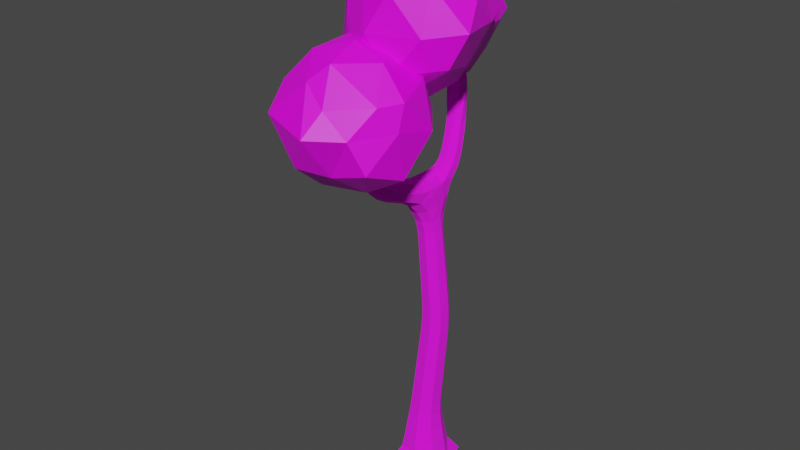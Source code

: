 # Source: leaves_3.blend  (saved by Blender 3.3.6; exported with 4.5.12 LTS)
import bpy
from mathutils import Matrix  # noqa: F401  (used for matrix-valued properties, if any)

bpy.ops.wm.read_factory_settings(use_empty=True)
scene = bpy.context.scene
scene.name = 'Scene'

# ---- collections
col_collection = bpy.data.collections.new('Collection'); scene.collection.children.link(col_collection)

# ---- images (referenced by path relative to the original .blend; pixels are not part of the script)
import os
ASSET_DIR = os.environ.get("B2B_ASSET_DIR", "")  # directory of the original .blend (textures are referenced by path, not embedded)
HERE = os.path.dirname(os.path.abspath(__file__))  # packed textures are extracted next to this script under _unpacked/

def load_image(name, relpath, width, height, colorspace="sRGB"):
    """Load a texture the original file referenced (path relative to the .blend, or extracted next to this script)."""
    p = next((c for c in (os.path.join(HERE, relpath), os.path.join(ASSET_DIR, relpath)) if relpath and os.path.exists(c)), "")
    if p:
        img = bpy.data.images.load(p, check_existing=True)
        img.name = name
    else:  # same state as the original file: an image datablock whose file is absent (Cycles renders it pink)
        img = bpy.data.images.new(name, width, height)
        img.source = "FILE"
        img.filepath = "//" + (relpath or name)
    img.colorspace_settings.name = colorspace
    return img
img_untitled_001 = load_image('Untitled.001', 'leaves_2.png', 1024, 1024, 'sRGB')

# ---- materials (node trees are filled in below, after node groups)
mat_material_003 = bpy.data.materials.new('Material.003')
mat_material_002 = bpy.data.materials.new('Material.002')

# ---- material node trees
mat_material_003.use_nodes = True; mat_material_003.node_tree.nodes.clear()
_N = mat_material_003.node_tree.nodes; _L = mat_material_003.node_tree.links
n0 = _N.new('ShaderNodeBsdfPrincipled'); n0.name = 'Principled BSDF'; n0.location = (10, 300)
n0.distribution = 'GGX'
n0.subsurface_method = 'RANDOM_WALK_SKIN'
n0.inputs[2].default_value = 1.0
n0.inputs[3].default_value = 1.45
n0.inputs[13].default_value = 0.5319
n0.inputs[27].default_value = (0.0, 0.0, 0.0, 1.0)
n0.inputs[28].default_value = 1.0
n1 = _N.new('ShaderNodeOutputMaterial'); n1.name = 'Material Output'; n1.location = (300, 300)
n2 = _N.new('ShaderNodeTexImage'); n2.name = 'Image Texture'; n2.location = (-280, 260)
n2.image = img_untitled_001
_L.new(n0.outputs[0], n1.inputs[0])
_L.new(n2.outputs[0], n0.inputs[0])
n1.is_active_output = True
mat_material_002.use_nodes = True; mat_material_002.node_tree.nodes.clear()
_N = mat_material_002.node_tree.nodes; _L = mat_material_002.node_tree.links
n0 = _N.new('ShaderNodeBsdfPrincipled'); n0.name = 'Principled BSDF'; n0.location = (10, 300)
n0.distribution = 'GGX'
n0.subsurface_method = 'RANDOM_WALK_SKIN'
n0.inputs[3].default_value = 1.45
n0.inputs[27].default_value = (0.0, 0.0, 0.0, 1.0)
n0.inputs[28].default_value = 1.0
n1 = _N.new('ShaderNodeOutputMaterial'); n1.name = 'Material Output'; n1.location = (300, 300)
n2 = _N.new('ShaderNodeTexImage'); n2.name = 'Image Texture'; n2.location = (-280, 260)
n2.image = img_untitled_001
_L.new(n0.outputs[0], n1.inputs[0])
_L.new(n2.outputs[0], n0.inputs[0])
n1.is_active_output = True

# ---- world
world_world = bpy.data.worlds.new('World'); scene.world = world_world
world_world.use_nodes = True; world_world.node_tree.nodes.clear()
_N = world_world.node_tree.nodes; _L = world_world.node_tree.links
n0 = _N.new('ShaderNodeOutputWorld'); n0.name = 'World Output'; n0.location = (300, 300)
n1 = _N.new('ShaderNodeBackground'); n1.name = 'Background'; n1.location = (10, 300)
n1.inputs[0].default_value = (0.05088, 0.05088, 0.05088, 1.0)
_L.new(n1.outputs[0], n0.inputs[0])
n0.is_active_output = True
world_world.color = (0.05088, 0.05088, 0.05088)
world_world.use_sun_shadow = False
world_world.sun_shadow_jitter_overblur = 0.0

# ---- meshes
me_plane_002 = bpy.data.meshes.new('Plane.002')
me_plane_002.from_pydata([(-1.482, -0.6875, -1.85e-08), (-1.312, -1.482, -3.595e-08), (-0.5183, -1.312, 1.85e-08), (-0.6875, -0.5183, 3.595e-08), (-0.8787, -2.055, 4.92), (-1.132, -2.045, 4.914), (-1.13, -1.895, 5.114), (-0.8767, -1.904, 5.12), (-0.8339, -0.5459, 4.895), (-1.051, -0.5853, 4.934), (-0.9943, -0.7676, 5.053), (-0.777, -0.7283, 5.013), (-1.187, -0.5199, 7.024), (-1.064, -0.5813, 7.024), (-1.003, -0.4604, 7.048), (-1.126, -0.399, 7.048), (-2.034, 0.5371, 6.605), (-1.941, 0.6403, 6.605), (-1.884, 0.5887, 6.721), (-1.976, 0.4854, 6.721), (-1.006, -2.735, 5.795), (-1.186, -2.722, 5.785), (-1.182, -2.58, 5.896), (-1.002, -2.593, 5.906), (-1.207, -0.8589, 0.9262), (-1.132, -1.213, 0.9262), (-0.7777, -1.138, 0.9098), (-0.8532, -0.7835, 0.9098), (-1.278, -0.8196, -1.068e-08), (-1.18, -1.278, -2.076e-08), (-0.7219, -1.18, 1.068e-08), (-0.8196, -0.7219, 2.076e-08), (-1.024, -0.852, 2.666), (-0.9614, -1.145, 2.666), (-0.6689, -1.083, 2.664), (-0.7313, -0.7896, 2.664), (-1.042, -0.861, 3.082), (-0.9814, -1.144, 3.082), (-0.6994, -1.084, 3.102), (-0.7596, -0.8009, 3.102), (-1.07, -0.8719, 3.478), (-1.012, -1.146, 3.478), (-0.7392, -1.088, 3.502), (-0.7975, -0.8138, 3.502), (-1.097, -0.8822, 3.857), (-1.041, -1.147, 3.857), (-0.777, -1.091, 3.881), (-0.8334, -0.826, 3.881), (-1.14, -0.9159, 4.272), (-1.074, -1.184, 4.215), (-0.8154, -1.132, 4.248), (-0.8442, -0.8253, 4.305), (-0.8602, -0.4046, 5.207), (-1.065, -0.4595, 5.213), (-1.011, -0.6448, 5.302), (-0.8067, -0.5899, 5.295), (-0.9279, -0.2739, 5.514), (-1.116, -0.3402, 5.501), (-1.061, -0.5126, 5.625), (-0.85, -0.4566, 5.607), (-0.8413, -1.351, 4.598), (-1.138, -1.346, 4.547), (-1.131, -1.226, 4.863), (-0.8602, -1.291, 4.873), (-0.8731, -1.719, 4.752), (-1.127, -1.718, 4.751), (-1.127, -1.614, 4.981), (-0.8728, -1.615, 4.982), (-0.8608, -0.703, 4.639), (-1.113, -0.7812, 4.721), (-1.036, -0.9367, 4.92), (-0.7837, -0.95, 4.784), (-1.195, -0.3193, 6.076), (-0.9963, -0.4735, 6.027), (-0.8993, -0.2913, 6.033), (-1.078, -0.141, 6.102), (-1.164, -0.4154, 6.313), (-0.9983, -0.5036, 6.312), (-0.9153, -0.3399, 6.343), (-1.079, -0.2528, 6.343), (-1.184, -0.4612, 6.571), (-1.019, -0.544, 6.571), (-0.937, -0.3808, 6.602), (-1.102, -0.2981, 6.602), (-1.203, -0.5005, 6.828), (-1.039, -0.5827, 6.828), (-0.9576, -0.4207, 6.859), (-1.122, -0.3385, 6.859), (-1.259, -0.2257, 5.821), (-1.109, -0.06796, 5.861), (-1.439, -0.03292, 6.025), (-1.314, 0.1071, 6.026), (-1.239, 0.03347, 6.182), (-1.362, -0.1076, 6.18), (-1.605, 0.1184, 6.175), (-1.48, 0.2574, 6.175), (-1.402, 0.1879, 6.331), (-1.527, 0.04886, 6.331), (-1.77, 0.2678, 6.325), (-1.646, 0.4064, 6.325), (-1.569, 0.337, 6.48), (-1.693, 0.1985, 6.48), (-1.935, 0.4169, 6.474), (-1.811, 0.5549, 6.474), (-1.734, 0.4858, 6.629), (-1.859, 0.3478, 6.629), (-0.9037, -2.284, 5.158), (-1.153, -2.267, 5.146), (-1.148, -2.078, 5.308), (-0.8986, -2.095, 5.32), (-0.9311, -2.463, 5.39), (-1.177, -2.445, 5.376), (-1.171, -2.251, 5.528), (-0.9253, -2.269, 5.541), (-0.9576, -2.634, 5.612), (-1.199, -2.616, 5.599), (-1.194, -2.425, 5.749), (-0.9519, -2.442, 5.762), (-1.27, -0.8247, 0.5018), (-1.175, -1.27, 0.5018), (-0.7299, -1.175, 0.499), (-0.8248, -0.7299, 0.499), (-1.152, -0.8623, 1.39), (-1.082, -1.188, 1.39), (-0.7584, -1.119, 1.361), (-0.8277, -0.7932, 1.361), (-1.103, -0.8577, 1.835), (-1.036, -1.172, 1.835), (-0.7233, -1.105, 1.804), (-0.7902, -0.7911, 1.804), (-1.056, -0.8534, 2.257), (-0.9917, -1.157, 2.257), (-0.6895, -1.092, 2.232), (-0.7541, -0.789, 2.232), (-1.148, -1.071, 4.209), (-1.099, -1.255, 4.373), (-1.175, -1.116, 4.434), (-0.986, -2.675, 5.863), (-0.9885, -1.408, 4.536), (-0.8121, -1.337, 4.761), (-0.986, -1.265, 4.916), (-1.171, -0.3862, 5.739), (-1.178, -1.294, 4.711), (-2.003, 0.6025, 6.601), (-1.159, -1.002, 4.769), (-1.125, -0.8532, 4.507), (-1.911, 0.6339, 6.671), (-1.0, -0.7993, 4.257), (-1.124, -0.437, 5.533), (-0.835, -1.217, 4.424), (-0.937, -1.206, 4.231), (-0.7837, -0.9859, 4.269), (-1.933, 0.5395, 6.741), (-0.7838, -1.147, 4.657), (-0.8319, -1.136, 4.843), (-2.024, 0.508, 6.671), (-1.076, -1.064, 4.897), (-1.107, -0.8559, 4.861), (-0.8677, -0.7553, 4.484), (-0.9885, -0.6928, 4.64), (-1.18, -0.275, 5.651), (-0.7868, -0.7819, 4.703), (-0.7861, -0.8963, 4.534), (-0.91, -0.966, 4.909), (-1.035, -0.2743, 5.494), (-1.049, -0.7707, 5.037e-09), (-0.8552, -0.3518, 5.561), (-0.9274, -0.5265, 5.625), (-1.059, -0.4186, 7.064), (-1.024, -0.4845, 5.841), (-1.102, -0.4327, 6.04), (-1.021, -0.5297, 7.05), (-1.246, -0.289, 5.951), (-1.098, -2.753, 5.79), (-1.205, -2.659, 5.851), (-1.088, -0.06602, 5.994), (-1.212, -0.1096, 5.809), (-1.133, -0.566, 7.036), (-1.009, -0.1804, 5.686), (-0.9731, -0.1736, 5.915), (-1.171, -0.4549, 7.05), (-0.8747, -0.3725, 5.81), (-0.9143, -0.422, 6.032), (-1.093, -2.58, 5.925), (-0.9739, -0.1927, 6.094), (-0.7707, -0.9512, 1.572e-08), (-0.9512, -1.229, -5.037e-09), (-1.229, -1.049, -1.572e-08), (-1.028, -0.8555, 2.874), (-1.047, -1.01, 2.666), (-0.9668, -1.143, 2.874), (-1.064, -1.014, 3.078), (-0.8034, -1.169, 2.665), (-0.6796, -1.082, 2.886), (-0.8291, -1.167, 3.092), (-0.6452, -0.9244, 2.664), (-0.7409, -0.7943, 2.886), (-0.6766, -0.9311, 3.106), (-0.8892, -0.7659, 2.665), (-0.912, -0.7779, 3.092), (-1.056, -0.8665, 3.283), (-0.9969, -1.145, 3.283), (-1.092, -1.02, 3.473), (-0.7197, -1.086, 3.307), (-0.8646, -1.168, 3.49), (-0.779, -0.8075, 3.307), (-0.7172, -0.9397, 3.507), (-0.9448, -0.7915, 3.49), (-1.084, -0.8771, 3.669), (-1.027, -1.146, 3.669), (-1.119, -1.025, 3.853), (-0.7582, -1.089, 3.693), (-0.8984, -1.169, 3.869), (-0.8156, -0.8199, 3.693), (-0.7557, -0.9479, 3.885), (-0.9761, -0.8044, 3.869), (-1.113, -0.8892, 4.046), (-1.056, -1.153, 4.041), (-0.7957, -1.097, 4.066), (-0.8484, -0.8306, 4.071), (-0.8417, -0.4702, 5.046), (-0.9532, -0.5314, 4.892), (-1.053, -0.5193, 5.067), (-0.9726, -0.3973, 5.193), (-1.064, -0.6838, 5.001), (-0.9981, -0.7045, 5.168), (-1.077, -0.5625, 5.259), (-0.875, -0.7821, 5.055), (-0.7868, -0.6554, 5.148), (-0.899, -0.6521, 5.315), (-0.7647, -0.6297, 4.947), (-0.7951, -0.487, 5.25), (-0.8832, -0.3443, 5.358), (-1.081, -0.402, 5.357), (-1.028, -0.5843, 5.443), (-0.8276, -0.5272, 5.442), (-0.8695, -1.546, 4.681), (-1.0, -1.738, 4.708), (-1.128, -1.545, 4.675), (-1.175, -1.665, 4.866), (-1.127, -1.446, 4.919), (-0.9998, -1.595, 5.025), (-0.8713, -1.453, 4.92), (-0.8253, -1.668, 4.867), (-0.874, -1.895, 4.828), (-1.006, -2.078, 4.879), (-1.128, -1.89, 4.825), (-1.178, -1.968, 5.013), (-1.127, -1.765, 5.043), (-1.003, -1.871, 5.155), (-0.8731, -1.77, 5.046), (-0.8302, -1.982, 5.021), (-0.844, -0.6297, 4.768), (-1.069, -0.663, 4.828), (-1.008, -0.8406, 4.969), (-0.7826, -0.8142, 4.905), (-1.158, -0.3801, 6.188), (-0.9904, -0.4832, 6.18), (-1.097, -0.4901, 6.307), (-0.9039, -0.3178, 6.209), (-0.9259, -0.4382, 6.328), (-1.065, -0.2176, 6.215), (-0.9814, -0.2657, 6.349), (-1.155, -0.2224, 6.127), (-1.152, -0.3176, 6.328), (-1.174, -0.4407, 6.442), (-1.008, -0.5243, 6.442), (-1.117, -0.5332, 6.565), (-0.9265, -0.3607, 6.473), (-0.9467, -0.4779, 6.587), (-1.092, -0.2772, 6.473), (-1.004, -0.3089, 6.608), (-1.174, -0.3641, 6.587), (-1.194, -0.4809, 6.7), (-1.029, -0.5633, 6.7), (-1.136, -0.572, 6.822), (-0.9473, -0.4008, 6.731), (-0.9673, -0.5171, 6.844), (-1.112, -0.3183, 6.731), (-1.025, -0.3492, 6.865), (-1.193, -0.4041, 6.844), (-1.207, -0.5171, 6.949), (-1.05, -0.5956, 6.949), (-0.9725, -0.441, 6.979), (-1.129, -0.3625, 6.979), (-1.354, -0.1144, 5.944), (-1.39, 0.051, 5.996), (-1.229, 0.0291, 5.95), (-1.253, 0.09664, 6.104), (-1.163, -0.05103, 6.116), (-1.286, -0.05097, 6.21), (-1.281, -0.1989, 6.108), (-1.424, -0.09661, 6.102), (-1.522, 0.04334, 6.1), (-1.557, 0.201, 6.146), (-1.396, 0.1827, 6.1), (-1.417, 0.2487, 6.253), (-1.319, 0.1125, 6.256), (-1.45, 0.1053, 6.36), (-1.444, -0.02695, 6.256), (-1.589, 0.05757, 6.253), (-1.688, 0.1932, 6.25), (-1.722, 0.3501, 6.296), (-1.563, 0.332, 6.25), (-1.584, 0.3977, 6.402), (-1.485, 0.2625, 6.405), (-1.616, 0.2548, 6.509), (-1.61, 0.1237, 6.405), (-1.755, 0.2072, 6.402), (-1.853, 0.3424, 6.4), (-1.888, 0.4989, 6.445), (-1.728, 0.4807, 6.4), (-1.749, 0.5463, 6.551), (-1.651, 0.4115, 6.554), (-1.782, 0.4039, 6.657), (-1.776, 0.2732, 6.554), (-1.92, 0.3565, 6.551), (-2.008, 0.488, 6.547), (-1.89, 0.62, 6.547), (-1.816, 0.554, 6.695), (-1.935, 0.422, 6.695), (-0.8896, -2.182, 5.034), (-1.029, -2.311, 5.122), (-1.141, -2.168, 5.025), (-1.197, -2.17, 5.225), (-1.138, -1.994, 5.204), (-1.022, -2.051, 5.344), (-0.8859, -2.008, 5.214), (-0.8544, -2.193, 5.241), (-0.9177, -2.376, 5.277), (-1.055, -2.49, 5.355), (-1.165, -2.358, 5.263), (-1.22, -2.345, 5.45), (-1.159, -2.163, 5.417), (-1.047, -2.223, 5.563), (-0.9119, -2.181, 5.43), (-0.8822, -2.369, 5.468), (-0.9444, -2.549, 5.501), (-1.08, -2.661, 5.578), (-1.188, -2.531, 5.488), (-1.242, -2.517, 5.671), (-1.182, -2.338, 5.639), (-1.072, -2.398, 5.783), (-0.9386, -2.356, 5.652), (-0.9094, -2.541, 5.69), (-0.9749, -2.709, 5.719), (-1.205, -2.692, 5.706), (-1.199, -2.51, 5.848), (-0.9694, -2.527, 5.861), (-1.31, -0.7986, 0.2598), (-1.397, -1.085, -2.722e-08), (-1.201, -1.31, 0.2598), (-1.306, -1.065, 0.5023), (-0.9154, -1.397, -8.725e-09), (-0.6896, -1.201, 0.2595), (-0.9348, -1.306, 0.5004), (-0.6029, -0.9154, 2.722e-08), (-0.7987, -0.6896, 0.2595), (-0.6938, -0.9348, 0.4985), (-1.085, -0.6029, 8.725e-09), (-1.065, -0.6938, 0.5004), (-1.239, -0.844, 0.7162), (-1.155, -1.24, 0.7162), (-1.236, -1.05, 0.9293), (-0.7591, -1.156, 0.7076), (-0.9405, -1.242, 0.918), (-0.8434, -0.7598, 0.7076), (-0.7491, -0.9465, 0.9067), (-1.044, -0.7547, 0.918), (-1.274, -0.822, -1.054e-08), (-1.178, -1.274, -2.048e-08), (-0.7256, -1.178, 1.054e-08), (-0.822, -0.7256, 2.048e-08), (-1.178, -0.8637, 1.155), (-1.107, -1.197, 1.155), (-1.178, -1.038, 1.395), (-0.7745, -1.126, 1.131), (-0.9074, -1.214, 1.375), (-0.8456, -0.7928, 1.131), (-0.7323, -0.943, 1.355), (-1.003, -0.7667, 1.375), (-1.127, -0.8599, 1.617), (-1.059, -1.18, 1.617), (-1.128, -1.027, 1.841), (-0.7406, -1.112, 1.585), (-0.8671, -1.197, 1.819), (-0.8087, -0.7921, 1.585), (-0.6981, -0.9357, 1.798), (-0.9591, -0.7655, 1.819), (-1.079, -0.8555, 2.049), (-1.014, -1.164, 2.049), (-1.081, -1.017, 2.262), (-0.7063, -1.099, 2.019), (-0.8285, -1.181, 2.245), (-0.7721, -0.7901, 2.019), (-0.6651, -0.9287, 2.227), (-0.9173, -0.7643, 2.245), (-1.035, -0.8517, 2.462), (-0.9717, -1.15, 2.462), (-0.6743, -1.086, 2.447), (-0.7378, -0.7883, 2.447), (-1.157, -1.153, 4.336), (-0.9157, -1.174, 4.054), (-1.132, -1.033, 4.037), (-0.9606, -0.798, 3.681), (-0.7366, -0.9439, 3.698), (-0.8816, -1.168, 3.681), (-1.106, -1.022, 3.665), (-0.9287, -0.7848, 3.295), (-0.6973, -0.9355, 3.312), (-1.139, -0.4089, 5.887), (-0.8472, -1.167, 3.295), (-0.7948, -1.203, 4.762), (-1.079, -1.017, 3.278), (-1.129, -0.9734, 4.854), (-0.896, -0.771, 2.88), (-0.9643, -1.286, 4.395), (-0.8017, -0.8009, 4.571), (-0.6564, -0.9268, 2.888), (-1.172, -0.3666, 5.638), (-0.8117, -1.167, 2.88), (-1.0, -0.757, 4.46), (-0.9135, -0.2585, 5.747), (-1.051, -1.011, 2.872), (-1.0, -1.0, 2.776e-17), (-1.098, -2.686, 5.882), (-1.987, 0.5881, 6.688), (-1.098, -0.4968, 7.079), (-0.783, -1.061, 4.475), (-1.176, -1.058, 4.604), (-1.008, -0.1369, 6.002), (-1.114, -0.1949, 5.658), (-0.9504, -1.106, 4.899), (-0.9219, -0.4641, 5.829), (-0.7734, -0.9553, 4.073), (-0.9906, -0.8089, 4.057), (-0.9577, -0.46, 5.037), (-1.065, -0.6211, 5.121), (-0.8822, -0.7147, 5.177), (-0.7746, -0.5536, 5.093), (-0.9923, -0.3391, 5.342), (-1.092, -0.5036, 5.398), (-0.9163, -0.5905, 5.458), (-0.8185, -0.4248, 5.4), (-0.9986, -1.566, 4.634), (-1.175, -1.495, 4.797), (-0.9985, -1.433, 4.964), (-0.8236, -1.5, 4.803), (-1.001, -1.916, 4.785), (-1.175, -1.826, 4.933), (-1.0, -1.744, 5.086), (-0.8259, -1.834, 4.937), (-0.9669, -0.6122, 4.771), (-1.079, -0.7569, 4.912), (-0.8849, -0.8608, 4.965), (-0.7722, -0.7138, 4.826), (-1.09, -0.4621, 6.178), (-0.9165, -0.4205, 6.193), (-0.9686, -0.2376, 6.218), (-1.141, -0.2811, 6.205), (-1.107, -0.5132, 6.436), (-0.9364, -0.4582, 6.457), (-0.994, -0.2883, 6.479), (-1.164, -0.3433, 6.457), (-1.126, -0.5526, 6.694), (-0.957, -0.4975, 6.715), (-1.015, -0.3291, 6.737), (-1.184, -0.3841, 6.715), (-1.143, -0.5856, 6.945), (-0.9817, -0.5332, 6.965), (-1.036, -0.3729, 6.986), (-1.198, -0.4253, 6.965), (-1.305, -0.02613, 5.916), (-1.174, 0.01617, 6.035), (-1.211, -0.1387, 6.143), (-1.339, -0.1833, 6.025), (-1.474, 0.1262, 6.071), (-1.335, 0.1737, 6.178), (-1.367, 0.02961, 6.285), (-1.507, -0.01794, 6.178), (-1.64, 0.2756, 6.221), (-1.501, 0.3233, 6.328), (-1.533, 0.1801, 6.435), (-1.672, 0.1325, 6.328), (-1.805, 0.4245, 6.371), (-1.667, 0.472, 6.477), (-1.699, 0.3294, 6.583), (-1.838, 0.2819, 6.477), (-1.964, 0.5672, 6.52), (-1.831, 0.6126, 6.622), (-1.863, 0.4764, 6.723), (-1.995, 0.431, 6.622), (-1.016, -2.207, 4.996), (-1.187, -2.078, 5.113), (-1.011, -1.968, 5.242), (-0.8406, -2.097, 5.126), (-1.043, -2.404, 5.241), (-1.209, -2.257, 5.338), (-1.035, -2.136, 5.453), (-0.8684, -2.282, 5.356), (-1.067, -2.576, 5.467), (-1.231, -2.431, 5.561), (-1.059, -2.311, 5.674), (-0.8958, -2.456, 5.579), (-1.091, -2.735, 5.687), (-1.245, -2.599, 5.776), (-1.083, -2.485, 5.882), (-0.9291, -2.622, 5.793), (-1.342, -1.073, 0.2599), (-0.9271, -1.342, 0.2596), (-0.6578, -0.9271, 0.2594), (-1.073, -0.6578, 0.2596), (-1.271, -1.058, 0.7178), (-0.9411, -1.272, 0.7119), (-0.7271, -0.9419, 0.706), (-1.057, -0.7277, 0.7119), (-1.296, -1.063, -2.028e-08), (-0.937, -1.296, -6.499e-09), (-0.7042, -0.937, 2.028e-08), (-1.063, -0.7042, 6.499e-09), (-1.205, -1.044, 1.159), (-0.9275, -1.224, 1.143), (-0.7477, -0.9463, 1.126), (-1.025, -0.7657, 1.143), (-1.153, -1.032, 1.622), (-0.8869, -1.206, 1.601), (-0.715, -0.9393, 1.58), (-0.9806, -0.7661, 1.601), (-1.104, -1.022, 2.054), (-0.8476, -1.189, 2.034), (-0.6816, -0.9322, 2.013), (-0.9381, -0.7649, 2.034), (-1.059, -1.013, 2.464), (-0.8111, -1.174, 2.454), (-0.6503, -0.9255, 2.444), (-0.8984, -0.7641, 2.454), (-1.585, -0.1709, 5.716), (-0.7961, -0.529, 6.433), (-1.802, -1.023, 6.49), (-2.477, -0.1099, 6.487), (-2.021, 0.8122, 6.402), (-0.9949, 0.3879, 6.507), (-1.368, -0.9432, 7.347), (-2.243, -0.6312, 7.359), (-2.301, 0.3289, 7.343), (-1.392, 0.7966, 7.431), (-0.6752, -0.1831, 7.194), (-1.528, -0.1083, 7.836), (-1.805, -0.4211, 5.992), (-1.231, -0.5258, 6.121), (-1.378, -0.9293, 6.329), (-0.888, -0.0605, 6.344), (-1.227, 0.2175, 6.003), (-2.202, -0.1533, 5.909), (-2.338, -0.6941, 6.268), (-1.691, 0.4647, 6.145), (-2.229, 0.4068, 6.305), (-1.319, 0.7231, 6.202), (-0.562, -0.465, 6.895), (-0.7795, 0.2818, 6.837), (-1.637, -1.059, 6.84), (-0.9954, -0.8035, 6.824), (-2.567, -0.3365, 6.911), (-2.144, -0.7919, 6.849), (-2.157, 0.791, 6.79), (-2.594, 0.1085, 6.717), (-0.9916, 0.7503, 6.864), (-1.628, 0.8347, 6.874), (-1.019, -0.615, 7.436), (-1.92, -0.7583, 7.378), (-2.596, -0.08913, 7.379), (-1.969, 0.7853, 7.524), (-1.04, 0.3377, 7.404), (-1.467, -0.516, 7.743), (-1.088, -0.232, 7.647), (-2.062, -0.4078, 7.721), (-1.9, 0.2913, 7.752), (-1.464, 0.4154, 7.712), (-0.9888, -1.309, 6.002), (-0.1536, -1.688, 6.761), (-1.219, -2.212, 6.822), (-1.934, -1.245, 6.818), (-1.451, -0.2679, 6.729), (-0.3642, -0.7174, 6.84), (-0.7598, -2.127, 7.729), (-1.686, -1.797, 7.742), (-1.747, -0.7798, 7.725), (-0.7852, -0.2844, 7.818), (-0.02548, -1.322, 7.567), (-0.9287, -1.243, 8.247), (-1.222, -1.574, 6.294), (-0.6144, -1.685, 6.43), (-0.7694, -2.112, 6.65), (-0.2509, -1.192, 6.666), (-0.6097, -0.8978, 6.305), (-1.642, -1.29, 6.206), (-1.786, -1.863, 6.586), (-1.102, -0.6359, 6.455), (-1.672, -0.6973, 6.625), (-0.7076, -0.3623, 6.516), (0.09436, -1.621, 7.25), (-0.136, -0.8297, 7.188), (-1.044, -2.25, 7.192), (-0.3647, -1.979, 7.175), (-2.03, -1.485, 7.268), (-1.581, -1.967, 7.201), (-1.595, -0.2904, 7.139), (-2.058, -1.013, 7.062), (-0.3607, -0.3335, 7.218), (-1.035, -0.2441, 7.228), (-0.3893, -1.78, 7.823), (-1.344, -1.931, 7.762), (-2.06, -1.223, 7.763), (-1.396, -0.2964, 7.916), (-0.4122, -0.7705, 7.789), (-0.8638, -1.675, 8.148), (-0.4633, -1.374, 8.047), (-1.494, -1.56, 8.125), (-1.323, -0.8197, 8.158), (-0.8611, -0.6882, 8.116), (-1.11, -2.294, 5.152), (-0.3728, -3.005, 5.714), (-1.317, -3.257, 5.651), (-2.119, -2.193, 5.671), (-1.512, -1.381, 5.617), (-0.5111, -1.837, 5.795), (-0.9343, -3.14, 6.463), (-1.875, -2.823, 6.584), (-1.828, -1.819, 6.686), (-0.8603, -1.432, 6.567), (-0.1954, -2.489, 6.558), (-1.122, -2.316, 7.113), (-1.3, -2.809, 5.28), (-0.6873, -2.642, 5.286), (-0.9014, -3.05, 5.568), (-0.2715, -2.406, 5.488), (-0.7008, -2.119, 5.205), (-1.589, -2.345, 5.309), (-1.909, -2.775, 5.647), (-1.378, -1.9, 5.303), (-1.765, -1.743, 5.633), (-0.9995, -1.458, 5.472), (-0.2011, -2.599, 6.193), (-0.1376, -2.016, 6.071), (-1.005, -3.457, 6.165), (-0.557, -3.134, 6.159), (-2.081, -2.621, 6.146), (-1.835, -3.174, 6.231), (-1.741, -1.513, 6.187), (-2.011, -2.041, 6.113), (-0.5478, -1.507, 6.138), (-1.208, -1.402, 6.117), (-0.3751, -2.786, 6.532), (-1.295, -3.023, 6.723), (-1.998, -2.341, 6.609), (-1.376, -1.441, 6.694), (-0.4353, -1.831, 6.639), (-1.073, -2.829, 6.945), (-0.6181, -2.382, 6.936), (-1.56, -2.62, 6.985), (-1.449, -1.887, 7.084), (-0.9707, -1.814, 6.985)], [], [(48, 134, 401, 136), (49, 135, 401, 134), (61, 136, 401, 135), (45, 212, 402, 217), (212, 46, 218, 402), (402, 218, 50, 150), (217, 402, 150, 49), (44, 210, 403, 216), (210, 45, 217, 403), (403, 217, 49, 134), (216, 403, 134, 48), (43, 207, 404, 213), (207, 40, 208, 404), (404, 208, 44, 215), (213, 404, 215, 47), (42, 206, 405, 211), (206, 43, 213, 405), (405, 213, 47, 214), (211, 405, 214, 46), (41, 204, 406, 209), (204, 42, 211, 406), (406, 211, 46, 212), (209, 406, 212, 45), (40, 202, 407, 208), (202, 41, 209, 407), (407, 209, 45, 210), (208, 407, 210, 44), (39, 199, 408, 205), (199, 36, 200, 408), (408, 200, 40, 207), (205, 408, 207, 43), (38, 197, 409, 203), (197, 39, 205, 409), (409, 205, 43, 206), (203, 409, 206, 42), (72, 172, 410, 170), (172, 88, 141, 410), (410, 141, 58, 169), (170, 410, 169, 73), (37, 194, 411, 201), (194, 38, 203, 411), (411, 203, 42, 204), (201, 411, 204, 41), (71, 154, 412, 153), (63, 139, 412, 154), (60, 153, 412, 139), (36, 191, 413, 200), (191, 37, 201, 413), (413, 201, 41, 202), (200, 413, 202, 40), (70, 157, 414, 156), (69, 144, 414, 157), (62, 156, 414, 144), (35, 198, 415, 196), (198, 32, 188, 415), (415, 188, 36, 199), (196, 415, 199, 39), (50, 149, 416, 150), (149, 60, 138, 416), (416, 138, 61, 135), (150, 416, 135, 49), (68, 161, 417, 158), (71, 162, 417, 161), (51, 158, 417, 162), (34, 195, 418, 193), (195, 35, 196, 418), (418, 196, 39, 197), (193, 418, 197, 38), (88, 160, 419, 141), (57, 148, 419, 160), (58, 141, 419, 148), (33, 192, 420, 190), (192, 34, 193, 420), (420, 193, 38, 194), (190, 420, 194, 37), (68, 158, 421, 159), (158, 51, 147, 421), (421, 147, 48, 145), (159, 421, 145, 69), (74, 181, 422, 179), (181, 59, 166, 422), (422, 166, 56, 178), (179, 422, 178, 89), (32, 189, 423, 188), (189, 33, 190, 423), (423, 190, 37, 191), (188, 423, 191, 36), (31, 185, 424, 165), (185, 30, 186, 424), (424, 186, 29, 187), (165, 424, 187, 28), (23, 183, 425, 137), (183, 22, 174, 425), (425, 174, 21, 173), (137, 425, 173, 20), (19, 152, 426, 155), (152, 18, 146, 426), (426, 146, 17, 143), (155, 426, 143, 16), (12, 177, 427, 180), (177, 13, 171, 427), (427, 171, 14, 168), (180, 427, 168, 15), (71, 153, 428, 162), (153, 60, 149, 428), (428, 149, 50, 151), (162, 428, 151, 51), (62, 144, 429, 142), (144, 69, 145, 429), (429, 145, 48, 136), (142, 429, 136, 61), (74, 179, 430, 184), (89, 175, 430, 179), (75, 184, 430, 175), (89, 178, 431, 176), (178, 56, 164, 431), (431, 164, 57, 160), (176, 431, 160, 88), (70, 156, 432, 163), (156, 62, 140, 432), (432, 140, 63, 154), (163, 432, 154, 71), (74, 182, 433, 181), (182, 73, 169, 433), (433, 169, 58, 167), (181, 433, 167, 59), (46, 214, 434, 218), (214, 47, 219, 434), (434, 219, 51, 151), (218, 434, 151, 50), (47, 215, 435, 219), (215, 44, 216, 435), (435, 216, 48, 147), (219, 435, 147, 51), (8, 221, 436, 220), (221, 9, 222, 436), (436, 222, 53, 223), (220, 436, 223, 52), (9, 224, 437, 222), (224, 10, 225, 437), (437, 225, 54, 226), (222, 437, 226, 53), (10, 227, 438, 225), (227, 11, 228, 438), (438, 228, 55, 229), (225, 438, 229, 54), (11, 230, 439, 228), (230, 8, 220, 439), (439, 220, 52, 231), (228, 439, 231, 55), (52, 223, 440, 232), (223, 53, 233, 440), (440, 233, 57, 164), (232, 440, 164, 56), (53, 226, 441, 233), (226, 54, 234, 441), (441, 234, 58, 148), (233, 441, 148, 57), (54, 229, 442, 234), (229, 55, 235, 442), (442, 235, 59, 167), (234, 442, 167, 58), (55, 231, 443, 235), (231, 52, 232, 443), (443, 232, 56, 166), (235, 443, 166, 59), (64, 237, 444, 236), (237, 65, 238, 444), (444, 238, 61, 138), (236, 444, 138, 60), (65, 239, 445, 238), (239, 66, 240, 445), (445, 240, 62, 142), (238, 445, 142, 61), (66, 241, 446, 240), (241, 67, 242, 446), (446, 242, 63, 140), (240, 446, 140, 62), (67, 243, 447, 242), (243, 64, 236, 447), (447, 236, 60, 139), (242, 447, 139, 63), (4, 245, 448, 244), (245, 5, 246, 448), (448, 246, 65, 237), (244, 448, 237, 64), (5, 247, 449, 246), (247, 6, 248, 449), (449, 248, 66, 239), (246, 449, 239, 65), (6, 249, 450, 248), (249, 7, 250, 450), (450, 250, 67, 241), (248, 450, 241, 66), (7, 251, 451, 250), (251, 4, 244, 451), (451, 244, 64, 243), (250, 451, 243, 67), (68, 159, 452, 252), (159, 69, 253, 452), (452, 253, 9, 221), (252, 452, 221, 8), (69, 157, 453, 253), (157, 70, 254, 453), (453, 254, 10, 224), (253, 453, 224, 9), (70, 163, 454, 254), (163, 71, 255, 454), (454, 255, 11, 227), (254, 454, 227, 10), (71, 161, 455, 255), (161, 68, 252, 455), (455, 252, 8, 230), (255, 455, 230, 11), (72, 170, 456, 256), (170, 73, 257, 456), (456, 257, 77, 258), (256, 456, 258, 76), (73, 182, 457, 257), (182, 74, 259, 457), (457, 259, 78, 260), (257, 457, 260, 77), (74, 184, 458, 259), (184, 75, 261, 458), (458, 261, 79, 262), (259, 458, 262, 78), (75, 263, 459, 261), (263, 72, 256, 459), (459, 256, 76, 264), (261, 459, 264, 79), (76, 258, 460, 265), (258, 77, 266, 460), (460, 266, 81, 267), (265, 460, 267, 80), (77, 260, 461, 266), (260, 78, 268, 461), (461, 268, 82, 269), (266, 461, 269, 81), (78, 262, 462, 268), (262, 79, 270, 462), (462, 270, 83, 271), (268, 462, 271, 82), (79, 264, 463, 270), (264, 76, 265, 463), (463, 265, 80, 272), (270, 463, 272, 83), (80, 267, 464, 273), (267, 81, 274, 464), (464, 274, 85, 275), (273, 464, 275, 84), (81, 269, 465, 274), (269, 82, 276, 465), (465, 276, 86, 277), (274, 465, 277, 85), (82, 271, 466, 276), (271, 83, 278, 466), (466, 278, 87, 279), (276, 466, 279, 86), (83, 272, 467, 278), (272, 80, 273, 467), (467, 273, 84, 280), (278, 467, 280, 87), (84, 275, 468, 281), (275, 85, 282, 468), (468, 282, 13, 177), (281, 468, 177, 12), (85, 277, 469, 282), (277, 86, 283, 469), (469, 283, 14, 171), (282, 469, 171, 13), (86, 279, 470, 283), (279, 87, 284, 470), (470, 284, 15, 168), (283, 470, 168, 14), (87, 280, 471, 284), (280, 84, 281, 471), (471, 281, 12, 180), (284, 471, 180, 15), (90, 286, 472, 285), (286, 91, 287, 472), (472, 287, 89, 176), (285, 472, 176, 88), (91, 288, 473, 287), (288, 92, 289, 473), (473, 289, 75, 175), (287, 473, 175, 89), (92, 290, 474, 289), (290, 93, 291, 474), (474, 291, 72, 263), (289, 474, 263, 75), (93, 292, 475, 291), (292, 90, 285, 475), (475, 285, 88, 172), (291, 475, 172, 72), (94, 294, 476, 293), (294, 95, 295, 476), (476, 295, 91, 286), (293, 476, 286, 90), (95, 296, 477, 295), (296, 96, 297, 477), (477, 297, 92, 288), (295, 477, 288, 91), (96, 298, 478, 297), (298, 97, 299, 478), (478, 299, 93, 290), (297, 478, 290, 92), (97, 300, 479, 299), (300, 94, 293, 479), (479, 293, 90, 292), (299, 479, 292, 93), (98, 302, 480, 301), (302, 99, 303, 480), (480, 303, 95, 294), (301, 480, 294, 94), (99, 304, 481, 303), (304, 100, 305, 481), (481, 305, 96, 296), (303, 481, 296, 95), (100, 306, 482, 305), (306, 101, 307, 482), (482, 307, 97, 298), (305, 482, 298, 96), (101, 308, 483, 307), (308, 98, 301, 483), (483, 301, 94, 300), (307, 483, 300, 97), (102, 310, 484, 309), (310, 103, 311, 484), (484, 311, 99, 302), (309, 484, 302, 98), (103, 312, 485, 311), (312, 104, 313, 485), (485, 313, 100, 304), (311, 485, 304, 99), (104, 314, 486, 313), (314, 105, 315, 486), (486, 315, 101, 306), (313, 486, 306, 100), (105, 316, 487, 315), (316, 102, 309, 487), (487, 309, 98, 308), (315, 487, 308, 101), (16, 143, 488, 317), (143, 17, 318, 488), (488, 318, 103, 310), (317, 488, 310, 102), (17, 146, 489, 318), (146, 18, 319, 489), (489, 319, 104, 312), (318, 489, 312, 103), (18, 152, 490, 319), (152, 19, 320, 490), (490, 320, 105, 314), (319, 490, 314, 104), (19, 155, 491, 320), (155, 16, 317, 491), (491, 317, 102, 316), (320, 491, 316, 105), (106, 322, 492, 321), (322, 107, 323, 492), (492, 323, 5, 245), (321, 492, 245, 4), (107, 324, 493, 323), (324, 108, 325, 493), (493, 325, 6, 247), (323, 493, 247, 5), (108, 326, 494, 325), (326, 109, 327, 494), (494, 327, 7, 249), (325, 494, 249, 6), (109, 328, 495, 327), (328, 106, 321, 495), (495, 321, 4, 251), (327, 495, 251, 7), (110, 330, 496, 329), (330, 111, 331, 496), (496, 331, 107, 322), (329, 496, 322, 106), (111, 332, 497, 331), (332, 112, 333, 497), (497, 333, 108, 324), (331, 497, 324, 107), (112, 334, 498, 333), (334, 113, 335, 498), (498, 335, 109, 326), (333, 498, 326, 108), (113, 336, 499, 335), (336, 110, 329, 499), (499, 329, 106, 328), (335, 499, 328, 109), (114, 338, 500, 337), (338, 115, 339, 500), (500, 339, 111, 330), (337, 500, 330, 110), (115, 340, 501, 339), (340, 116, 341, 501), (501, 341, 112, 332), (339, 501, 332, 111), (116, 342, 502, 341), (342, 117, 343, 502), (502, 343, 113, 334), (341, 502, 334, 112), (117, 344, 503, 343), (344, 114, 337, 503), (503, 337, 110, 336), (343, 503, 336, 113), (20, 173, 504, 345), (173, 21, 346, 504), (504, 346, 115, 338), (345, 504, 338, 114), (21, 174, 505, 346), (174, 22, 347, 505), (505, 347, 116, 340), (346, 505, 340, 115), (22, 183, 506, 347), (183, 23, 348, 506), (506, 348, 117, 342), (347, 506, 342, 116), (23, 137, 507, 348), (137, 20, 345, 507), (507, 345, 114, 344), (348, 507, 344, 117), (0, 350, 508, 349), (350, 1, 351, 508), (508, 351, 119, 352), (349, 508, 352, 118), (1, 353, 509, 351), (353, 2, 354, 509), (509, 354, 120, 355), (351, 509, 355, 119), (2, 356, 510, 354), (356, 3, 357, 510), (510, 357, 121, 358), (354, 510, 358, 120), (3, 359, 511, 357), (359, 0, 349, 511), (511, 349, 118, 360), (357, 511, 360, 121), (118, 352, 512, 361), (352, 119, 362, 512), (512, 362, 25, 363), (361, 512, 363, 24), (119, 355, 513, 362), (355, 120, 364, 513), (513, 364, 26, 365), (362, 513, 365, 25), (120, 358, 514, 364), (358, 121, 366, 514), (514, 366, 27, 367), (364, 514, 367, 26), (121, 360, 515, 366), (360, 118, 361, 515), (515, 361, 24, 368), (366, 515, 368, 27), (0, 350, 516, 369), (350, 1, 370, 516), (516, 370, 29, 187), (369, 516, 187, 28), (1, 353, 517, 370), (353, 2, 371, 517), (517, 371, 30, 186), (370, 517, 186, 29), (2, 356, 518, 371), (356, 3, 372, 518), (518, 372, 31, 185), (371, 518, 185, 30), (3, 359, 519, 372), (359, 0, 369, 519), (519, 369, 28, 165), (372, 519, 165, 31), (24, 363, 520, 373), (363, 25, 374, 520), (520, 374, 123, 375), (373, 520, 375, 122), (25, 365, 521, 374), (365, 26, 376, 521), (521, 376, 124, 377), (374, 521, 377, 123), (26, 367, 522, 376), (367, 27, 378, 522), (522, 378, 125, 379), (376, 522, 379, 124), (27, 368, 523, 378), (368, 24, 373, 523), (523, 373, 122, 380), (378, 523, 380, 125), (122, 375, 524, 381), (375, 123, 382, 524), (524, 382, 127, 383), (381, 524, 383, 126), (123, 377, 525, 382), (377, 124, 384, 525), (525, 384, 128, 385), (382, 525, 385, 127), (124, 379, 526, 384), (379, 125, 386, 526), (526, 386, 129, 387), (384, 526, 387, 128), (125, 380, 527, 386), (380, 122, 381, 527), (527, 381, 126, 388), (386, 527, 388, 129), (126, 383, 528, 389), (383, 127, 390, 528), (528, 390, 131, 391), (389, 528, 391, 130), (127, 385, 529, 390), (385, 128, 392, 529), (529, 392, 132, 393), (390, 529, 393, 131), (128, 387, 530, 392), (387, 129, 394, 530), (530, 394, 133, 395), (392, 530, 395, 132), (129, 388, 531, 394), (388, 126, 389, 531), (531, 389, 130, 396), (394, 531, 396, 133), (130, 391, 532, 397), (391, 131, 398, 532), (532, 398, 33, 189), (397, 532, 189, 32), (131, 393, 533, 398), (393, 132, 399, 533), (533, 399, 34, 192), (398, 533, 192, 33), (132, 395, 534, 399), (395, 133, 400, 534), (534, 400, 35, 195), (399, 534, 195, 34), (133, 396, 535, 400), (396, 130, 397, 535), (535, 397, 32, 198), (400, 535, 198, 35), (536, 549, 548), (537, 549, 551), (536, 548, 553), (536, 553, 555), (536, 555, 552), (537, 551, 558), (538, 550, 560), (539, 554, 562), (540, 556, 564), (541, 557, 566), (537, 558, 561), (538, 560, 563), (539, 562, 565), (540, 564, 567), (541, 566, 559), (542, 568, 573), (543, 569, 575), (544, 570, 576), (545, 571, 577), (546, 572, 574), (574, 577, 547), (574, 572, 577), (572, 545, 577), (577, 576, 547), (577, 571, 576), (571, 544, 576), (576, 575, 547), (576, 570, 575), (570, 543, 575), (575, 573, 547), (575, 569, 573), (569, 542, 573), (573, 574, 547), (573, 568, 574), (568, 546, 574), (559, 572, 546), (559, 566, 572), (566, 545, 572), (567, 571, 545), (567, 564, 571), (564, 544, 571), (565, 570, 544), (565, 562, 570), (562, 543, 570), (563, 569, 543), (563, 560, 569), (560, 542, 569), (561, 568, 542), (561, 558, 568), (558, 546, 568), (566, 567, 545), (566, 557, 567), (557, 540, 567), (564, 565, 544), (564, 556, 565), (556, 539, 565), (562, 563, 543), (562, 554, 563), (554, 538, 563), (560, 561, 542), (560, 550, 561), (550, 537, 561), (558, 559, 546), (558, 551, 559), (551, 541, 559), (552, 557, 541), (552, 555, 557), (555, 540, 557), (555, 556, 540), (555, 553, 556), (553, 539, 556), (553, 554, 539), (553, 548, 554), (548, 538, 554), (551, 552, 541), (551, 549, 552), (549, 536, 552), (548, 550, 538), (548, 549, 550), (549, 537, 550), (578, 591, 590), (579, 591, 593), (578, 590, 595), (578, 595, 597), (578, 597, 594), (579, 593, 600), (580, 592, 602), (581, 596, 604), (582, 598, 606), (583, 599, 608), (579, 600, 603), (580, 602, 605), (581, 604, 607), (582, 606, 609), (583, 608, 601), (584, 610, 615), (585, 611, 617), (586, 612, 618), (587, 613, 619), (588, 614, 616), (616, 619, 589), (616, 614, 619), (614, 587, 619), (619, 618, 589), (619, 613, 618), (613, 586, 618), (618, 617, 589), (618, 612, 617), (612, 585, 617), (617, 615, 589), (617, 611, 615), (611, 584, 615), (615, 616, 589), (615, 610, 616), (610, 588, 616), (601, 614, 588), (601, 608, 614), (608, 587, 614), (609, 613, 587), (609, 606, 613), (606, 586, 613), (607, 612, 586), (607, 604, 612), (604, 585, 612), (605, 611, 585), (605, 602, 611), (602, 584, 611), (603, 610, 584), (603, 600, 610), (600, 588, 610), (608, 609, 587), (608, 599, 609), (599, 582, 609), (606, 607, 586), (606, 598, 607), (598, 581, 607), (604, 605, 585), (604, 596, 605), (596, 580, 605), (602, 603, 584), (602, 592, 603), (592, 579, 603), (600, 601, 588), (600, 593, 601), (593, 583, 601), (594, 599, 583), (594, 597, 599), (597, 582, 599), (597, 598, 582), (597, 595, 598), (595, 581, 598), (595, 596, 581), (595, 590, 596), (590, 580, 596), (593, 594, 583), (593, 591, 594), (591, 578, 594), (590, 592, 580), (590, 591, 592), (591, 579, 592), (620, 633, 632), (621, 633, 635), (620, 632, 637), (620, 637, 639), (620, 639, 636), (621, 635, 642), (622, 634, 644), (623, 638, 646), (624, 640, 648), (625, 641, 650), (621, 642, 645), (622, 644, 647), (623, 646, 649), (624, 648, 651), (625, 650, 643), (626, 652, 657), (627, 653, 659), (628, 654, 660), (629, 655, 661), (630, 656, 658), (658, 661, 631), (658, 656, 661), (656, 629, 661), (661, 660, 631), (661, 655, 660), (655, 628, 660), (660, 659, 631), (660, 654, 659), (654, 627, 659), (659, 657, 631), (659, 653, 657), (653, 626, 657), (657, 658, 631), (657, 652, 658), (652, 630, 658), (643, 656, 630), (643, 650, 656), (650, 629, 656), (651, 655, 629), (651, 648, 655), (648, 628, 655), (649, 654, 628), (649, 646, 654), (646, 627, 654), (647, 653, 627), (647, 644, 653), (644, 626, 653), (645, 652, 626), (645, 642, 652), (642, 630, 652), (650, 651, 629), (650, 641, 651), (641, 624, 651), (648, 649, 628), (648, 640, 649), (640, 623, 649), (646, 647, 627), (646, 638, 647), (638, 622, 647), (644, 645, 626), (644, 634, 645), (634, 621, 645), (642, 643, 630), (642, 635, 643), (635, 625, 643), (636, 641, 625), (636, 639, 641), (639, 624, 641), (639, 640, 624), (639, 637, 640), (637, 623, 640), (637, 638, 623), (637, 632, 638), (632, 622, 638), (635, 636, 625), (635, 633, 636), (633, 620, 636), (632, 634, 622), (632, 633, 634), (633, 621, 634)])
me_plane_002.polygons.foreach_set('material_index', [0, 0, 0, 0, 0, 0, 0, 0, 0, 0, 0, 0, 0, 0, 0, 0, 0, 0, 0, 0, 0, 0, 0, 0, 0, 0, 0, 0, 0, 0, 0, 0, 0, 0, 0, 0, 0, 0, 0, 0, 0, 0, 0, 0, 0, 0, 0, 0, 0, 0, 0, 0, 0, 0, 0, 0, 0, 0, 0, 0, 0, 0, 0, 0, 0, 0, 0, 0, 0, 0, 0, 0, 0, 0, 0, 0, 0, 0, 0, 0, 0, 0, 0, 0, 0, 0, 0, 0, 0, 0, 0, 0, 0, 0, 0, 0, 0, 0, 0, 0, 0, 0, 0, 0, 0, 0, 0, 0, 0, 0, 0, 0, 0, 0, 0, 0, 0, 0, 0, 0, 0, 0, 0, 0, 0, 0, 0, 0, 0, 0, 0, 0, 0, 0, 0, 0, 0, 0, 0, 0, 0, 0, 0, 0, 0, 0, 0, 0, 0, 0, 0, 0, 0, 0, 0, 0, 0, 0, 0, 0, 0, 0, 0, 0, 0, 0, 0, 0, 0, 0, 0, 0, 0, 0, 0, 0, 0, 0, 0, 0, 0, 0, 0, 0, 0, 0, 0, 0, 0, 0, 0, 0, 0, 0, 0, 0, 0, 0, 0, 0, 0, 0, 0, 0, 0, 0, 0, 0, 0, 0, 0, 0, 0, 0, 0, 0, 0, 0, 0, 0, 0, 0, 0, 0, 0, 0, 0, 0, 0, 0, 0, 0, 0, 0, 0, 0, 0, 0, 0, 0, 0, 0, 0, 0, 0, 0, 0, 0, 0, 0, 0, 0, 0, 0, 0, 0, 0, 0, 0, 0, 0, 0, 0, 0, 0, 0, 0, 0, 0, 0, 0, 0, 0, 0, 0, 0, 0, 0, 0, 0, 0, 0, 0, 0, 0, 0, 0, 0, 0, 0, 0, 0, 0, 0, 0, 0, 0, 0, 0, 0, 0, 0, 0, 0, 0, 0, 0, 0, 0, 0, 0, 0, 0, 0, 0, 0, 0, 0, 0, 0, 0, 0, 0, 0, 0, 0, 0, 0, 0, 0, 0, 0, 0, 0, 0, 0, 0, 0, 0, 0, 0, 0, 0, 0, 0, 0, 0, 0, 0, 0, 0, 0, 0, 0, 0, 0, 0, 0, 0, 0, 0, 0, 0, 0, 0, 0, 0, 0, 0, 0, 0, 0, 0, 0, 0, 0, 0, 0, 0, 0, 0, 0, 0, 0, 0, 0, 0, 0, 0, 0, 0, 0, 0, 0, 0, 0, 0, 0, 0, 0, 0, 0, 0, 0, 0, 0, 0, 0, 0, 0, 0, 0, 0, 0, 0, 0, 0, 0, 0, 0, 0, 0, 0, 0, 0, 0, 0, 0, 0, 0, 0, 0, 0, 0, 0, 0, 0, 0, 0, 0, 0, 0, 0, 0, 0, 0, 0, 0, 0, 0, 0, 0, 0, 0, 0, 0, 0, 0, 0, 0, 0, 0, 0, 0, 0, 0, 0, 0, 0, 0, 0, 0, 0, 0, 0, 0, 0, 0, 0, 0, 0, 0, 0, 0, 0, 0, 0, 0, 0, 0, 0, 0, 0, 0, 0, 0, 0, 0, 0, 0, 0, 0, 0, 0, 0, 0, 0, 0, 0, 0, 0, 0, 0, 0, 0, 0, 0, 0, 0, 0, 0, 0, 0, 0, 0, 0, 0, 0, 0, 0, 0, 0, 0, 0, 1, 1, 1, 1, 1, 1, 1, 1, 1, 1, 1, 1, 1, 1, 1, 1, 1, 1, 1, 1, 1, 1, 1, 1, 1, 1, 1, 1, 1, 1, 1, 1, 1, 1, 1, 1, 1, 1, 1, 1, 1, 1, 1, 1, 1, 1, 1, 1, 1, 1, 1, 1, 1, 1, 1, 1, 1, 1, 1, 1, 1, 1, 1, 1, 1, 1, 1, 1, 1, 1, 1, 1, 1, 1, 1, 1, 1, 1, 1, 1, 1, 1, 1, 1, 1, 1, 1, 1, 1, 1, 1, 1, 1, 1, 1, 1, 1, 1, 1, 1, 1, 1, 1, 1, 1, 1, 1, 1, 1, 1, 1, 1, 1, 1, 1, 1, 1, 1, 1, 1, 1, 1, 1, 1, 1, 1, 1, 1, 1, 1, 1, 1, 1, 1, 1, 1, 1, 1, 1, 1, 1, 1, 1, 1, 1, 1, 1, 1, 1, 1, 1, 1, 1, 1, 1, 1, 1, 1, 1, 1, 1, 1, 1, 1, 1, 1, 1, 1, 1, 1, 1, 1, 1, 1, 1, 1, 1, 1, 1, 1, 1, 1, 1, 1, 1, 1, 1, 1, 1, 1, 1, 1, 1, 1, 1, 1, 1, 1, 1, 1, 1, 1, 1, 1, 1, 1, 1, 1, 1, 1, 1, 1, 1, 1, 1, 1, 1, 1, 1, 1, 1, 1, 1, 1, 1, 1, 1, 1, 1, 1, 1, 1, 1, 1, 1, 1, 1, 1, 1, 1])
_uv = me_plane_002.uv_layers.new(name='UVMap')
_uv.uv.foreach_set('vector', [0.2181, 0.5102, 0.2109, 0.5073, 0.2072, 0.5131, 0.2089, 0.5176, 0.2057, 0.5075, 0.2024, 0.5148, 0.2072, 0.5131, 0.2109, 0.5073, 0.1982, 0.5229, 0.2089, 0.5176, 0.2072, 0.5131, 0.2024, 0.5148, 0.2074, 0.491, 0.2064, 0.4916, 0.2062, 0.5001, 0.2072, 0.4995, 0.2064, 0.4916, 0.21, 0.4921, 0.2097, 0.5007, 0.2062, 0.5001, 0.2062, 0.5001, 0.2097, 0.5007, 0.2081, 0.5091, 0.2047, 0.5083, 0.2072, 0.4995, 0.2062, 0.5001, 0.2047, 0.5083, 0.2057, 0.5075, 0.2197, 0.491, 0.213, 0.4908, 0.2127, 0.4993, 0.2193, 0.4997, 0.213, 0.4908, 0.2074, 0.491, 0.2072, 0.4995, 0.2127, 0.4993, 0.2127, 0.4993, 0.2072, 0.4995, 0.2057, 0.5075, 0.2109, 0.5073, 0.2193, 0.4997, 0.2127, 0.4993, 0.2109, 0.5073, 0.2181, 0.5102, 0.2228, 0.4746, 0.2238, 0.4741, 0.2235, 0.4829, 0.2225, 0.4835, 0.2238, 0.4741, 0.2201, 0.4735, 0.2199, 0.4823, 0.2235, 0.4829, 0.2235, 0.4829, 0.2199, 0.4823, 0.2197, 0.491, 0.2232, 0.4916, 0.2225, 0.4835, 0.2235, 0.4829, 0.2232, 0.4916, 0.2222, 0.4921, 0.2102, 0.4746, 0.217, 0.4749, 0.2168, 0.4837, 0.2101, 0.4835, 0.217, 0.4749, 0.2228, 0.4746, 0.2225, 0.4835, 0.2168, 0.4837, 0.2168, 0.4837, 0.2225, 0.4835, 0.2222, 0.4921, 0.2166, 0.4923, 0.2101, 0.4835, 0.2168, 0.4837, 0.2166, 0.4923, 0.21, 0.4921, 0.2075, 0.4735, 0.2065, 0.4741, 0.2064, 0.4829, 0.2075, 0.4823, 0.2065, 0.4741, 0.2102, 0.4746, 0.2101, 0.4835, 0.2064, 0.4829, 0.2064, 0.4829, 0.2101, 0.4835, 0.21, 0.4921, 0.2064, 0.4916, 0.2075, 0.4823, 0.2064, 0.4829, 0.2064, 0.4916, 0.2074, 0.491, 0.2201, 0.4735, 0.2133, 0.4733, 0.2132, 0.4821, 0.2199, 0.4823, 0.2133, 0.4733, 0.2075, 0.4735, 0.2075, 0.4823, 0.2132, 0.4821, 0.2132, 0.4821, 0.2075, 0.4823, 0.2074, 0.491, 0.213, 0.4908, 0.2199, 0.4823, 0.2132, 0.4821, 0.213, 0.4908, 0.2197, 0.491, 0.2234, 0.4562, 0.2245, 0.4557, 0.2241, 0.4651, 0.2231, 0.4656, 0.2245, 0.4557, 0.2206, 0.4552, 0.2204, 0.4645, 0.2241, 0.4651, 0.2241, 0.4651, 0.2204, 0.4645, 0.2201, 0.4735, 0.2238, 0.4741, 0.2231, 0.4656, 0.2241, 0.4651, 0.2238, 0.4741, 0.2228, 0.4746, 0.2103, 0.4562, 0.2174, 0.4564, 0.2172, 0.4658, 0.2103, 0.4656, 0.2174, 0.4564, 0.2234, 0.4562, 0.2231, 0.4656, 0.2172, 0.4658, 0.2172, 0.4658, 0.2231, 0.4656, 0.2228, 0.4746, 0.217, 0.4749, 0.2103, 0.4656, 0.2172, 0.4658, 0.217, 0.4749, 0.2102, 0.4746, 0.2456, 0.5935, 0.247, 0.5877, 0.2415, 0.5847, 0.2404, 0.5918, 0.247, 0.5877, 0.25, 0.5817, 0.2425, 0.5779, 0.2415, 0.5847, 0.2415, 0.5847, 0.2425, 0.5779, 0.2367, 0.5726, 0.238, 0.5826, 0.2404, 0.5918, 0.2415, 0.5847, 0.238, 0.5826, 0.2385, 0.5912, 0.2076, 0.4552, 0.2065, 0.4557, 0.2065, 0.4651, 0.2075, 0.4645, 0.2065, 0.4557, 0.2103, 0.4562, 0.2103, 0.4656, 0.2065, 0.4651, 0.2065, 0.4651, 0.2103, 0.4656, 0.2102, 0.4746, 0.2065, 0.4741, 0.2075, 0.4645, 0.2065, 0.4651, 0.2065, 0.4741, 0.2075, 0.4735, 0.2165, 0.5338, 0.208, 0.5366, 0.2048, 0.5328, 0.2074, 0.528, 0.2008, 0.5379, 0.1986, 0.5327, 0.2048, 0.5328, 0.208, 0.5366, 0.198, 0.5252, 0.2074, 0.528, 0.2048, 0.5328, 0.1986, 0.5327, 0.2206, 0.4552, 0.2136, 0.455, 0.2134, 0.4643, 0.2204, 0.4645, 0.2136, 0.455, 0.2076, 0.4552, 0.2075, 0.4645, 0.2134, 0.4643, 0.2134, 0.4643, 0.2075, 0.4645, 0.2075, 0.4735, 0.2133, 0.4733, 0.2204, 0.4645, 0.2134, 0.4643, 0.2133, 0.4733, 0.2201, 0.4735, 0.2171, 0.5401, 0.2209, 0.5374, 0.2154, 0.537, 0.2113, 0.539, 0.2243, 0.5309, 0.2141, 0.5331, 0.2154, 0.537, 0.2209, 0.5374, 0.2038, 0.5375, 0.2113, 0.539, 0.2154, 0.537, 0.2141, 0.5331, 0.2239, 0.436, 0.225, 0.436, 0.2248, 0.4459, 0.2237, 0.4462, 0.225, 0.436, 0.221, 0.436, 0.2209, 0.4456, 0.2248, 0.4459, 0.2248, 0.4459, 0.2209, 0.4456, 0.2206, 0.4552, 0.2245, 0.4557, 0.2237, 0.4462, 0.2248, 0.4459, 0.2245, 0.4557, 0.2234, 0.4562, 0.2081, 0.5091, 0.2042, 0.5172, 0.201, 0.5159, 0.2047, 0.5083, 0.2042, 0.5172, 0.198, 0.5252, 0.1954, 0.5223, 0.201, 0.5159, 0.201, 0.5159, 0.1954, 0.5223, 0.1982, 0.5229, 0.2024, 0.5148, 0.2047, 0.5083, 0.201, 0.5159, 0.2024, 0.5148, 0.2057, 0.5075, 0.2279, 0.5271, 0.2243, 0.5301, 0.2234, 0.524, 0.2255, 0.52, 0.2165, 0.5338, 0.219, 0.5223, 0.2234, 0.524, 0.2243, 0.5301, 0.2223, 0.5117, 0.2255, 0.52, 0.2234, 0.524, 0.219, 0.5223, 0.2104, 0.436, 0.2177, 0.4359, 0.2176, 0.4463, 0.2104, 0.4462, 0.2177, 0.4359, 0.2239, 0.436, 0.2237, 0.4462, 0.2176, 0.4463, 0.2176, 0.4463, 0.2237, 0.4462, 0.2234, 0.4562, 0.2174, 0.4564, 0.2104, 0.4462, 0.2176, 0.4463, 0.2174, 0.4564, 0.2103, 0.4562, 0.25, 0.5817, 0.2477, 0.5738, 0.2435, 0.5732, 0.2425, 0.5779, 0.2447, 0.5669, 0.2402, 0.5684, 0.2435, 0.5732, 0.2477, 0.5738, 0.2367, 0.5726, 0.2425, 0.5779, 0.2435, 0.5732, 0.2402, 0.5684, 0.2075, 0.436, 0.2064, 0.436, 0.2065, 0.4459, 0.2076, 0.4456, 0.2064, 0.436, 0.2104, 0.436, 0.2104, 0.4462, 0.2065, 0.4459, 0.2065, 0.4459, 0.2104, 0.4462, 0.2103, 0.4562, 0.2065, 0.4557, 0.2076, 0.4456, 0.2065, 0.4459, 0.2065, 0.4557, 0.2076, 0.4552, 0.2279, 0.5271, 0.2255, 0.52, 0.2254, 0.5189, 0.2284, 0.5272, 0.2255, 0.52, 0.2223, 0.5117, 0.2235, 0.5095, 0.2254, 0.5189, 0.2254, 0.5189, 0.2235, 0.5095, 0.2181, 0.5102, 0.221, 0.521, 0.2284, 0.5272, 0.2254, 0.5189, 0.221, 0.521, 0.2243, 0.5309, 0.2469, 0.5915, 0.2432, 0.5812, 0.2484, 0.5783, 0.2524, 0.586, 0.2432, 0.5812, 0.2393, 0.5718, 0.2441, 0.5697, 0.2484, 0.5783, 0.2484, 0.5783, 0.2441, 0.5697, 0.2477, 0.5675, 0.252, 0.5754, 0.2524, 0.586, 0.2484, 0.5783, 0.252, 0.5754, 0.2572, 0.5835, 0.221, 0.436, 0.2137, 0.436, 0.2137, 0.4455, 0.2209, 0.4456, 0.2137, 0.436, 0.2075, 0.436, 0.2076, 0.4456, 0.2137, 0.4455, 0.2137, 0.4455, 0.2076, 0.4456, 0.2076, 0.4552, 0.2136, 0.455, 0.2209, 0.4456, 0.2137, 0.4455, 0.2136, 0.455, 0.2206, 0.4552, 0.2271, 0.313, 0.2165, 0.313, 0.2142, 0.313, 0.2248, 0.313, 0.2165, 0.313, 0.2059, 0.313, 0.2036, 0.313, 0.2142, 0.313, 0.2142, 0.313, 0.2036, 0.313, 0.2014, 0.313, 0.212, 0.313, 0.2248, 0.313, 0.2142, 0.313, 0.212, 0.313, 0.2225, 0.313, 0.1407, 0.5856, 0.1413, 0.5865, 0.1364, 0.5845, 0.1369, 0.5836, 0.1413, 0.5865, 0.1413, 0.5851, 0.1376, 0.5831, 0.1364, 0.5845, 0.1364, 0.5845, 0.1376, 0.5831, 0.1347, 0.58, 0.1333, 0.5802, 0.1369, 0.5836, 0.1364, 0.5845, 0.1333, 0.5802, 0.1341, 0.5805, 0.2828, 0.6232, 0.2853, 0.6242, 0.2875, 0.6217, 0.2838, 0.6209, 0.2853, 0.6242, 0.2876, 0.6232, 0.2896, 0.6209, 0.2875, 0.6217, 0.2875, 0.6217, 0.2896, 0.6209, 0.2899, 0.6179, 0.2882, 0.6177, 0.2838, 0.6209, 0.2875, 0.6217, 0.2882, 0.6177, 0.2852, 0.6179, 0.2364, 0.6372, 0.2343, 0.6378, 0.2374, 0.6398, 0.2394, 0.6384, 0.2343, 0.6378, 0.2335, 0.6372, 0.2359, 0.6384, 0.2374, 0.6398, 0.2374, 0.6398, 0.2359, 0.6384, 0.2391, 0.6383, 0.2411, 0.6391, 0.2394, 0.6384, 0.2374, 0.6398, 0.2411, 0.6391, 0.242, 0.6383, 0.2165, 0.5338, 0.2074, 0.528, 0.2114, 0.5195, 0.219, 0.5223, 0.2074, 0.528, 0.198, 0.5252, 0.2042, 0.5172, 0.2114, 0.5195, 0.2114, 0.5195, 0.2042, 0.5172, 0.2081, 0.5091, 0.2149, 0.51, 0.219, 0.5223, 0.2114, 0.5195, 0.2149, 0.51, 0.2223, 0.5117, 0.2038, 0.5375, 0.2141, 0.5331, 0.2116, 0.5255, 0.2006, 0.5305, 0.2141, 0.5331, 0.2243, 0.5309, 0.221, 0.521, 0.2116, 0.5255, 0.2116, 0.5255, 0.221, 0.521, 0.2181, 0.5102, 0.2089, 0.5176, 0.2006, 0.5305, 0.2116, 0.5255, 0.2089, 0.5176, 0.1982, 0.5229, 0.2469, 0.5915, 0.2524, 0.586, 0.2541, 0.59, 0.2515, 0.5943, 0.2572, 0.5835, 0.2573, 0.5897, 0.2541, 0.59, 0.2524, 0.586, 0.2539, 0.5947, 0.2515, 0.5943, 0.2541, 0.59, 0.2573, 0.5897, 0.2572, 0.5835, 0.252, 0.5754, 0.2514, 0.5741, 0.2553, 0.5811, 0.252, 0.5754, 0.2477, 0.5675, 0.2477, 0.5666, 0.2514, 0.5741, 0.2514, 0.5741, 0.2477, 0.5666, 0.2447, 0.5669, 0.2477, 0.5738, 0.2553, 0.5811, 0.2514, 0.5741, 0.2477, 0.5738, 0.25, 0.5817, 0.2171, 0.5401, 0.2113, 0.539, 0.2093, 0.5391, 0.2158, 0.5396, 0.2113, 0.539, 0.2038, 0.5375, 0.202, 0.5399, 0.2093, 0.5391, 0.2093, 0.5391, 0.202, 0.5399, 0.2008, 0.5379, 0.208, 0.5366, 0.2158, 0.5396, 0.2093, 0.5391, 0.208, 0.5366, 0.2165, 0.5338, 0.2469, 0.5915, 0.2409, 0.5914, 0.239, 0.5821, 0.2432, 0.5812, 0.2409, 0.5914, 0.2385, 0.5912, 0.238, 0.5826, 0.239, 0.5821, 0.239, 0.5821, 0.238, 0.5826, 0.2367, 0.5726, 0.2361, 0.5726, 0.2432, 0.5812, 0.239, 0.5821, 0.2361, 0.5726, 0.2393, 0.5718, 0.21, 0.4921, 0.2166, 0.4923, 0.2163, 0.501, 0.2097, 0.5007, 0.2166, 0.4923, 0.2222, 0.4921, 0.222, 0.5009, 0.2163, 0.501, 0.2163, 0.501, 0.222, 0.5009, 0.2223, 0.5117, 0.2149, 0.51, 0.2097, 0.5007, 0.2163, 0.501, 0.2149, 0.51, 0.2081, 0.5091, 0.2222, 0.4921, 0.2232, 0.4916, 0.223, 0.5003, 0.222, 0.5009, 0.2232, 0.4916, 0.2197, 0.491, 0.2193, 0.4997, 0.223, 0.5003, 0.223, 0.5003, 0.2193, 0.4997, 0.2181, 0.5102, 0.2235, 0.5095, 0.222, 0.5009, 0.223, 0.5003, 0.2235, 0.5095, 0.2223, 0.5117, 0.2352, 0.5389, 0.2358, 0.5388, 0.2391, 0.5455, 0.2387, 0.5459, 0.2358, 0.5388, 0.2334, 0.5407, 0.2364, 0.5469, 0.2391, 0.5455, 0.2391, 0.5455, 0.2364, 0.5469, 0.2392, 0.5536, 0.242, 0.5527, 0.2387, 0.5459, 0.2391, 0.5455, 0.242, 0.5527, 0.2417, 0.5533, 0.2334, 0.5407, 0.2288, 0.5438, 0.2317, 0.5494, 0.2364, 0.5469, 0.2288, 0.5438, 0.2249, 0.5462, 0.2279, 0.5516, 0.2317, 0.5494, 0.2317, 0.5494, 0.2279, 0.5516, 0.2306, 0.5577, 0.2344, 0.5557, 0.2364, 0.5469, 0.2317, 0.5494, 0.2344, 0.5557, 0.2392, 0.5536, 0.2249, 0.5462, 0.2243, 0.5463, 0.2274, 0.552, 0.2279, 0.5516, 0.2243, 0.5463, 0.2268, 0.5444, 0.2301, 0.5506, 0.2274, 0.552, 0.2274, 0.552, 0.2301, 0.5506, 0.2331, 0.5574, 0.2303, 0.5583, 0.2279, 0.5516, 0.2274, 0.552, 0.2303, 0.5583, 0.2306, 0.5577, 0.2268, 0.5444, 0.2313, 0.5413, 0.2348, 0.5481, 0.2301, 0.5506, 0.2313, 0.5413, 0.2352, 0.5389, 0.2387, 0.5459, 0.2348, 0.5481, 0.2348, 0.5481, 0.2387, 0.5459, 0.2417, 0.5533, 0.2379, 0.5553, 0.2301, 0.5506, 0.2348, 0.5481, 0.2379, 0.5553, 0.2331, 0.5574, 0.2417, 0.5533, 0.242, 0.5527, 0.2447, 0.5596, 0.2445, 0.5603, 0.242, 0.5527, 0.2392, 0.5536, 0.2418, 0.5603, 0.2447, 0.5596, 0.2447, 0.5596, 0.2418, 0.5603, 0.2447, 0.5669, 0.2477, 0.5666, 0.2445, 0.5603, 0.2447, 0.5596, 0.2477, 0.5666, 0.2477, 0.5675, 0.2392, 0.5536, 0.2344, 0.5557, 0.2371, 0.5621, 0.2418, 0.5603, 0.2344, 0.5557, 0.2306, 0.5577, 0.2334, 0.5642, 0.2371, 0.5621, 0.2371, 0.5621, 0.2334, 0.5642, 0.2367, 0.5726, 0.2402, 0.5684, 0.2418, 0.5603, 0.2371, 0.5621, 0.2402, 0.5684, 0.2447, 0.5669, 0.2306, 0.5577, 0.2303, 0.5583, 0.2331, 0.5649, 0.2334, 0.5642, 0.2303, 0.5583, 0.2331, 0.5574, 0.236, 0.5642, 0.2331, 0.5649, 0.2331, 0.5649, 0.236, 0.5642, 0.2393, 0.5718, 0.2361, 0.5726, 0.2334, 0.5642, 0.2331, 0.5649, 0.2361, 0.5726, 0.2367, 0.5726, 0.2331, 0.5574, 0.2379, 0.5553, 0.2408, 0.5622, 0.236, 0.5642, 0.2379, 0.5553, 0.2417, 0.5533, 0.2445, 0.5603, 0.2408, 0.5622, 0.2408, 0.5622, 0.2445, 0.5603, 0.2477, 0.5675, 0.2441, 0.5697, 0.236, 0.5642, 0.2408, 0.5622, 0.2441, 0.5697, 0.2393, 0.5718, 0.181, 0.5323, 0.1801, 0.5303, 0.1881, 0.5269, 0.189, 0.529, 0.1801, 0.5303, 0.1811, 0.5323, 0.1891, 0.5288, 0.1881, 0.5269, 0.1881, 0.5269, 0.1891, 0.5288, 0.1982, 0.5229, 0.1954, 0.5223, 0.189, 0.529, 0.1881, 0.5269, 0.1954, 0.5223, 0.198, 0.5252, 0.1811, 0.5323, 0.1835, 0.5376, 0.1914, 0.5344, 0.1891, 0.5288, 0.1835, 0.5376, 0.1859, 0.5429, 0.1936, 0.54, 0.1914, 0.5344, 0.1914, 0.5344, 0.1936, 0.54, 0.2038, 0.5375, 0.2006, 0.5305, 0.1891, 0.5288, 0.1914, 0.5344, 0.2006, 0.5305, 0.1982, 0.5229, 0.1859, 0.5429, 0.1868, 0.5449, 0.1942, 0.5421, 0.1936, 0.54, 0.1868, 0.5449, 0.1858, 0.543, 0.1933, 0.5401, 0.1942, 0.5421, 0.1942, 0.5421, 0.1933, 0.5401, 0.2008, 0.5379, 0.202, 0.5399, 0.1936, 0.54, 0.1942, 0.5421, 0.202, 0.5399, 0.2038, 0.5375, 0.1858, 0.543, 0.1834, 0.5377, 0.1911, 0.5347, 0.1933, 0.5401, 0.1834, 0.5377, 0.181, 0.5323, 0.189, 0.529, 0.1911, 0.5347, 0.1911, 0.5347, 0.189, 0.529, 0.198, 0.5252, 0.1986, 0.5327, 0.1933, 0.5401, 0.1911, 0.5347, 0.1986, 0.5327, 0.2008, 0.5379, 0.1655, 0.5401, 0.1644, 0.5382, 0.1719, 0.5339, 0.1729, 0.5358, 0.1644, 0.5382, 0.166, 0.5398, 0.1731, 0.5357, 0.1719, 0.5339, 0.1719, 0.5339, 0.1731, 0.5357, 0.1811, 0.5323, 0.1801, 0.5303, 0.1729, 0.5358, 0.1719, 0.5339, 0.1801, 0.5303, 0.181, 0.5323, 0.166, 0.5398, 0.1695, 0.5444, 0.1761, 0.5407, 0.1731, 0.5357, 0.1695, 0.5444, 0.1729, 0.549, 0.1789, 0.5458, 0.1761, 0.5407, 0.1761, 0.5407, 0.1789, 0.5458, 0.1859, 0.5429, 0.1835, 0.5376, 0.1731, 0.5357, 0.1761, 0.5407, 0.1835, 0.5376, 0.1811, 0.5323, 0.1729, 0.549, 0.174, 0.5509, 0.1798, 0.5477, 0.1789, 0.5458, 0.174, 0.5509, 0.1725, 0.5493, 0.1786, 0.5459, 0.1798, 0.5477, 0.1798, 0.5477, 0.1786, 0.5459, 0.1858, 0.543, 0.1868, 0.5449, 0.1789, 0.5458, 0.1798, 0.5477, 0.1868, 0.5449, 0.1859, 0.5429, 0.1725, 0.5493, 0.1689, 0.5448, 0.1757, 0.5409, 0.1786, 0.5459, 0.1689, 0.5448, 0.1655, 0.5401, 0.1729, 0.5358, 0.1757, 0.5409, 0.1757, 0.5409, 0.1729, 0.5358, 0.181, 0.5323, 0.1834, 0.5377, 0.1786, 0.5459, 0.1757, 0.5409, 0.1834, 0.5377, 0.1858, 0.543, 0.2279, 0.5271, 0.2284, 0.5272, 0.2321, 0.5332, 0.2313, 0.5331, 0.2284, 0.5272, 0.2243, 0.5309, 0.2298, 0.5358, 0.2321, 0.5332, 0.2321, 0.5332, 0.2298, 0.5358, 0.2334, 0.5407, 0.2358, 0.5388, 0.2313, 0.5331, 0.2321, 0.5332, 0.2358, 0.5388, 0.2352, 0.5389, 0.2243, 0.5309, 0.2209, 0.5374, 0.2254, 0.5397, 0.2298, 0.5358, 0.2209, 0.5374, 0.2171, 0.5401, 0.2216, 0.5424, 0.2254, 0.5397, 0.2254, 0.5397, 0.2216, 0.5424, 0.2249, 0.5462, 0.2288, 0.5438, 0.2298, 0.5358, 0.2254, 0.5397, 0.2288, 0.5438, 0.2334, 0.5407, 0.2171, 0.5401, 0.2158, 0.5396, 0.2206, 0.5421, 0.2216, 0.5424, 0.2158, 0.5396, 0.2165, 0.5338, 0.2228, 0.5394, 0.2206, 0.5421, 0.2206, 0.5421, 0.2228, 0.5394, 0.2268, 0.5444, 0.2243, 0.5463, 0.2216, 0.5424, 0.2206, 0.5421, 0.2243, 0.5463, 0.2249, 0.5462, 0.2165, 0.5338, 0.2243, 0.5301, 0.2274, 0.5357, 0.2228, 0.5394, 0.2243, 0.5301, 0.2279, 0.5271, 0.2313, 0.5331, 0.2274, 0.5357, 0.2274, 0.5357, 0.2313, 0.5331, 0.2352, 0.5389, 0.2313, 0.5413, 0.2228, 0.5394, 0.2274, 0.5357, 0.2313, 0.5413, 0.2268, 0.5444, 0.2456, 0.5935, 0.2404, 0.5918, 0.239, 0.5982, 0.2428, 0.5986, 0.2404, 0.5918, 0.2385, 0.5912, 0.2381, 0.5982, 0.239, 0.5982, 0.239, 0.5982, 0.2381, 0.5982, 0.2371, 0.6044, 0.2378, 0.6041, 0.2428, 0.5986, 0.239, 0.5982, 0.2378, 0.6041, 0.2412, 0.6044, 0.2385, 0.5912, 0.2409, 0.5914, 0.241, 0.5989, 0.2381, 0.5982, 0.2409, 0.5914, 0.2469, 0.5915, 0.2457, 0.5996, 0.241, 0.5989, 0.241, 0.5989, 0.2457, 0.5996, 0.2447, 0.6058, 0.2401, 0.6051, 0.2381, 0.5982, 0.241, 0.5989, 0.2401, 0.6051, 0.2371, 0.6044, 0.2469, 0.5915, 0.2515, 0.5943, 0.2494, 0.6, 0.2457, 0.5996, 0.2515, 0.5943, 0.2539, 0.5947, 0.2503, 0.5998, 0.2494, 0.6, 0.2494, 0.6, 0.2503, 0.5998, 0.2487, 0.6058, 0.2481, 0.606, 0.2457, 0.5996, 0.2494, 0.6, 0.2481, 0.606, 0.2447, 0.6058, 0.2539, 0.5947, 0.2501, 0.5958, 0.2474, 0.5994, 0.2503, 0.5998, 0.2501, 0.5958, 0.2456, 0.5935, 0.2428, 0.5986, 0.2474, 0.5994, 0.2474, 0.5994, 0.2428, 0.5986, 0.2412, 0.6044, 0.2457, 0.6051, 0.2503, 0.5998, 0.2474, 0.5994, 0.2457, 0.6051, 0.2487, 0.6058, 0.2412, 0.6044, 0.2378, 0.6041, 0.2367, 0.6101, 0.24, 0.6103, 0.2378, 0.6041, 0.2371, 0.6044, 0.2362, 0.6103, 0.2367, 0.6101, 0.2367, 0.6101, 0.2362, 0.6103, 0.2353, 0.6163, 0.2358, 0.616, 0.24, 0.6103, 0.2367, 0.6101, 0.2358, 0.616, 0.2391, 0.6163, 0.2371, 0.6044, 0.2401, 0.6051, 0.2392, 0.6111, 0.2362, 0.6103, 0.2401, 0.6051, 0.2447, 0.6058, 0.2437, 0.6118, 0.2392, 0.6111, 0.2392, 0.6111, 0.2437, 0.6118, 0.2428, 0.6177, 0.2383, 0.617, 0.2362, 0.6103, 0.2392, 0.6111, 0.2383, 0.617, 0.2353, 0.6163, 0.2447, 0.6058, 0.2481, 0.606, 0.2471, 0.6121, 0.2437, 0.6118, 0.2481, 0.606, 0.2487, 0.6058, 0.2476, 0.6118, 0.2471, 0.6121, 0.2471, 0.6121, 0.2476, 0.6118, 0.2466, 0.6177, 0.2461, 0.618, 0.2437, 0.6118, 0.2471, 0.6121, 0.2461, 0.618, 0.2428, 0.6177, 0.2487, 0.6058, 0.2457, 0.6051, 0.2445, 0.6111, 0.2476, 0.6118, 0.2457, 0.6051, 0.2412, 0.6044, 0.24, 0.6103, 0.2445, 0.6111, 0.2445, 0.6111, 0.24, 0.6103, 0.2391, 0.6163, 0.2436, 0.617, 0.2476, 0.6118, 0.2445, 0.6111, 0.2436, 0.617, 0.2466, 0.6177, 0.2391, 0.6163, 0.2358, 0.616, 0.2349, 0.622, 0.2382, 0.6222, 0.2358, 0.616, 0.2353, 0.6163, 0.2344, 0.6222, 0.2349, 0.622, 0.2349, 0.622, 0.2344, 0.6222, 0.2335, 0.6282, 0.234, 0.6279, 0.2382, 0.6222, 0.2349, 0.622, 0.234, 0.6279, 0.2373, 0.6282, 0.2353, 0.6163, 0.2383, 0.617, 0.2374, 0.623, 0.2344, 0.6222, 0.2383, 0.617, 0.2428, 0.6177, 0.2419, 0.6237, 0.2374, 0.623, 0.2374, 0.623, 0.2419, 0.6237, 0.241, 0.6296, 0.2365, 0.6289, 0.2344, 0.6222, 0.2374, 0.623, 0.2365, 0.6289, 0.2335, 0.6282, 0.2428, 0.6177, 0.2461, 0.618, 0.2452, 0.624, 0.2419, 0.6237, 0.2461, 0.618, 0.2466, 0.6177, 0.2457, 0.6237, 0.2452, 0.624, 0.2452, 0.624, 0.2457, 0.6237, 0.2448, 0.6296, 0.2443, 0.6299, 0.2419, 0.6237, 0.2452, 0.624, 0.2443, 0.6299, 0.241, 0.6296, 0.2466, 0.6177, 0.2436, 0.617, 0.2426, 0.623, 0.2457, 0.6237, 0.2436, 0.617, 0.2391, 0.6163, 0.2382, 0.6222, 0.2426, 0.623, 0.2426, 0.623, 0.2382, 0.6222, 0.2373, 0.6282, 0.2417, 0.6289, 0.2457, 0.6237, 0.2426, 0.623, 0.2417, 0.6289, 0.2448, 0.6296, 0.2373, 0.6282, 0.234, 0.6279, 0.2333, 0.6336, 0.2365, 0.6338, 0.234, 0.6279, 0.2335, 0.6282, 0.2329, 0.6338, 0.2333, 0.6336, 0.2333, 0.6336, 0.2329, 0.6338, 0.2335, 0.6372, 0.2343, 0.6378, 0.2365, 0.6338, 0.2333, 0.6336, 0.2343, 0.6378, 0.2364, 0.6372, 0.2335, 0.6282, 0.2365, 0.6289, 0.2358, 0.6345, 0.2329, 0.6338, 0.2365, 0.6289, 0.241, 0.6296, 0.24, 0.6351, 0.2358, 0.6345, 0.2358, 0.6345, 0.24, 0.6351, 0.2391, 0.6383, 0.2359, 0.6384, 0.2329, 0.6338, 0.2358, 0.6345, 0.2359, 0.6384, 0.2335, 0.6372, 0.241, 0.6296, 0.2443, 0.6299, 0.2432, 0.6354, 0.24, 0.6351, 0.2443, 0.6299, 0.2448, 0.6296, 0.2436, 0.6351, 0.2432, 0.6354, 0.2432, 0.6354, 0.2436, 0.6351, 0.242, 0.6383, 0.2411, 0.6391, 0.24, 0.6351, 0.2432, 0.6354, 0.2411, 0.6391, 0.2391, 0.6383, 0.2448, 0.6296, 0.2417, 0.6289, 0.2407, 0.6345, 0.2436, 0.6351, 0.2417, 0.6289, 0.2373, 0.6282, 0.2365, 0.6338, 0.2407, 0.6345, 0.2407, 0.6345, 0.2365, 0.6338, 0.2364, 0.6372, 0.2394, 0.6384, 0.2436, 0.6351, 0.2407, 0.6345, 0.2394, 0.6384, 0.242, 0.6383, 0.2589, 0.5911, 0.2627, 0.5898, 0.2592, 0.5861, 0.2551, 0.5874, 0.2627, 0.5898, 0.2653, 0.5911, 0.2617, 0.5876, 0.2592, 0.5861, 0.2592, 0.5861, 0.2617, 0.5876, 0.2572, 0.5835, 0.2553, 0.5811, 0.2551, 0.5874, 0.2592, 0.5861, 0.2553, 0.5811, 0.25, 0.5817, 0.2653, 0.5911, 0.2648, 0.5947, 0.2611, 0.5916, 0.2617, 0.5876, 0.2648, 0.5947, 0.2619, 0.5983, 0.258, 0.5953, 0.2611, 0.5916, 0.2611, 0.5916, 0.258, 0.5953, 0.2539, 0.5947, 0.2573, 0.5897, 0.2617, 0.5876, 0.2611, 0.5916, 0.2573, 0.5897, 0.2572, 0.5835, 0.2619, 0.5983, 0.258, 0.5997, 0.254, 0.5965, 0.258, 0.5953, 0.258, 0.5997, 0.2554, 0.5983, 0.2512, 0.5949, 0.254, 0.5965, 0.254, 0.5965, 0.2512, 0.5949, 0.2456, 0.5935, 0.2501, 0.5958, 0.258, 0.5953, 0.254, 0.5965, 0.2501, 0.5958, 0.2539, 0.5947, 0.2554, 0.5983, 0.2559, 0.5947, 0.2519, 0.5911, 0.2512, 0.5949, 0.2559, 0.5947, 0.2589, 0.5911, 0.2551, 0.5874, 0.2519, 0.5911, 0.2519, 0.5911, 0.2551, 0.5874, 0.25, 0.5817, 0.247, 0.5877, 0.2512, 0.5949, 0.2519, 0.5911, 0.247, 0.5877, 0.2456, 0.5935, 0.2658, 0.598, 0.2697, 0.5967, 0.2662, 0.5932, 0.2624, 0.5946, 0.2697, 0.5967, 0.2723, 0.598, 0.2688, 0.5946, 0.2662, 0.5932, 0.2662, 0.5932, 0.2688, 0.5946, 0.2653, 0.5911, 0.2627, 0.5898, 0.2624, 0.5946, 0.2662, 0.5932, 0.2627, 0.5898, 0.2589, 0.5911, 0.2723, 0.598, 0.2719, 0.6016, 0.2684, 0.5982, 0.2688, 0.5946, 0.2719, 0.6016, 0.2691, 0.6052, 0.2656, 0.6018, 0.2684, 0.5982, 0.2684, 0.5982, 0.2656, 0.6018, 0.2619, 0.5983, 0.2648, 0.5947, 0.2688, 0.5946, 0.2684, 0.5982, 0.2648, 0.5947, 0.2653, 0.5911, 0.2691, 0.6052, 0.2652, 0.6066, 0.2617, 0.6031, 0.2656, 0.6018, 0.2652, 0.6066, 0.2626, 0.6052, 0.2591, 0.6018, 0.2617, 0.6031, 0.2617, 0.6031, 0.2591, 0.6018, 0.2554, 0.5983, 0.258, 0.5997, 0.2656, 0.6018, 0.2617, 0.6031, 0.258, 0.5997, 0.2619, 0.5983, 0.2626, 0.6052, 0.263, 0.6016, 0.2596, 0.5982, 0.2591, 0.6018, 0.263, 0.6016, 0.2658, 0.598, 0.2624, 0.5946, 0.2596, 0.5982, 0.2596, 0.5982, 0.2624, 0.5946, 0.2589, 0.5911, 0.2559, 0.5947, 0.2591, 0.6018, 0.2596, 0.5982, 0.2559, 0.5947, 0.2554, 0.5983, 0.2727, 0.6049, 0.2765, 0.6036, 0.2731, 0.6002, 0.2693, 0.6015, 0.2765, 0.6036, 0.2791, 0.6049, 0.2757, 0.6015, 0.2731, 0.6002, 0.2731, 0.6002, 0.2757, 0.6015, 0.2723, 0.598, 0.2697, 0.5967, 0.2693, 0.6015, 0.2731, 0.6002, 0.2697, 0.5967, 0.2658, 0.598, 0.2791, 0.6049, 0.2787, 0.6085, 0.2753, 0.6051, 0.2757, 0.6015, 0.2787, 0.6085, 0.2759, 0.6121, 0.2725, 0.6087, 0.2753, 0.6051, 0.2753, 0.6051, 0.2725, 0.6087, 0.2691, 0.6052, 0.2719, 0.6016, 0.2757, 0.6015, 0.2753, 0.6051, 0.2719, 0.6016, 0.2723, 0.598, 0.2759, 0.6121, 0.2721, 0.6134, 0.2687, 0.61, 0.2725, 0.6087, 0.2721, 0.6134, 0.2695, 0.6121, 0.2661, 0.6087, 0.2687, 0.61, 0.2687, 0.61, 0.2661, 0.6087, 0.2626, 0.6052, 0.2652, 0.6066, 0.2725, 0.6087, 0.2687, 0.61, 0.2652, 0.6066, 0.2691, 0.6052, 0.2695, 0.6121, 0.2699, 0.6085, 0.2665, 0.6051, 0.2661, 0.6087, 0.2699, 0.6085, 0.2727, 0.6049, 0.2693, 0.6015, 0.2665, 0.6051, 0.2665, 0.6051, 0.2693, 0.6015, 0.2658, 0.598, 0.263, 0.6016, 0.2661, 0.6087, 0.2665, 0.6051, 0.263, 0.6016, 0.2626, 0.6052, 0.2796, 0.6118, 0.2834, 0.6105, 0.28, 0.6071, 0.2762, 0.6084, 0.2834, 0.6105, 0.286, 0.6118, 0.2826, 0.6084, 0.28, 0.6071, 0.28, 0.6071, 0.2826, 0.6084, 0.2791, 0.6049, 0.2765, 0.6036, 0.2762, 0.6084, 0.28, 0.6071, 0.2765, 0.6036, 0.2727, 0.6049, 0.286, 0.6118, 0.2856, 0.6154, 0.2822, 0.612, 0.2826, 0.6084, 0.2856, 0.6154, 0.2828, 0.619, 0.2794, 0.6155, 0.2822, 0.612, 0.2822, 0.612, 0.2794, 0.6155, 0.2759, 0.6121, 0.2787, 0.6085, 0.2826, 0.6084, 0.2822, 0.612, 0.2787, 0.6085, 0.2791, 0.6049, 0.2828, 0.619, 0.279, 0.6203, 0.2756, 0.6169, 0.2794, 0.6155, 0.279, 0.6203, 0.2764, 0.619, 0.273, 0.6155, 0.2756, 0.6169, 0.2756, 0.6169, 0.273, 0.6155, 0.2695, 0.6121, 0.2721, 0.6134, 0.2794, 0.6155, 0.2756, 0.6169, 0.2721, 0.6134, 0.2759, 0.6121, 0.2764, 0.619, 0.2768, 0.6154, 0.2734, 0.612, 0.273, 0.6155, 0.2768, 0.6154, 0.2796, 0.6118, 0.2762, 0.6084, 0.2734, 0.612, 0.2734, 0.612, 0.2762, 0.6084, 0.2727, 0.6049, 0.2699, 0.6085, 0.273, 0.6155, 0.2734, 0.612, 0.2699, 0.6085, 0.2695, 0.6121, 0.2852, 0.6179, 0.2882, 0.6177, 0.2866, 0.614, 0.2829, 0.6152, 0.2882, 0.6177, 0.2899, 0.6179, 0.289, 0.6152, 0.2866, 0.614, 0.2866, 0.614, 0.289, 0.6152, 0.286, 0.6118, 0.2834, 0.6105, 0.2829, 0.6152, 0.2866, 0.614, 0.2834, 0.6105, 0.2796, 0.6118, 0.2899, 0.6179, 0.2896, 0.6209, 0.2887, 0.6187, 0.289, 0.6152, 0.2896, 0.6209, 0.2876, 0.6232, 0.286, 0.622, 0.2887, 0.6187, 0.2887, 0.6187, 0.286, 0.622, 0.2828, 0.619, 0.2856, 0.6154, 0.289, 0.6152, 0.2887, 0.6187, 0.2856, 0.6154, 0.286, 0.6118, 0.2876, 0.6232, 0.2853, 0.6242, 0.2824, 0.6233, 0.286, 0.622, 0.2853, 0.6242, 0.2828, 0.6232, 0.2799, 0.622, 0.2824, 0.6233, 0.2824, 0.6233, 0.2799, 0.622, 0.2764, 0.619, 0.279, 0.6203, 0.286, 0.622, 0.2824, 0.6233, 0.279, 0.6203, 0.2828, 0.619, 0.2828, 0.6232, 0.2838, 0.6209, 0.2803, 0.6187, 0.2799, 0.622, 0.2838, 0.6209, 0.2852, 0.6179, 0.2829, 0.6152, 0.2803, 0.6187, 0.2803, 0.6187, 0.2829, 0.6152, 0.2796, 0.6118, 0.2768, 0.6154, 0.2799, 0.622, 0.2803, 0.6187, 0.2768, 0.6154, 0.2764, 0.619, 0.1549, 0.5511, 0.1537, 0.5494, 0.1585, 0.5436, 0.1597, 0.5454, 0.1537, 0.5494, 0.1557, 0.5505, 0.1603, 0.5449, 0.1585, 0.5436, 0.1585, 0.5436, 0.1603, 0.5449, 0.166, 0.5398, 0.1644, 0.5382, 0.1597, 0.5454, 0.1585, 0.5436, 0.1644, 0.5382, 0.1655, 0.5401, 0.1557, 0.5505, 0.1602, 0.5541, 0.1644, 0.549, 0.1603, 0.5449, 0.1602, 0.5541, 0.1644, 0.558, 0.1683, 0.5532, 0.1644, 0.549, 0.1644, 0.549, 0.1683, 0.5532, 0.1729, 0.549, 0.1695, 0.5444, 0.1603, 0.5449, 0.1644, 0.549, 0.1695, 0.5444, 0.166, 0.5398, 0.1644, 0.558, 0.1657, 0.5597, 0.1695, 0.555, 0.1683, 0.5532, 0.1657, 0.5597, 0.1637, 0.5586, 0.1677, 0.5536, 0.1695, 0.555, 0.1695, 0.555, 0.1677, 0.5536, 0.1725, 0.5493, 0.174, 0.5509, 0.1683, 0.5532, 0.1695, 0.555, 0.174, 0.5509, 0.1729, 0.549, 0.1637, 0.5586, 0.1592, 0.5549, 0.1635, 0.5496, 0.1677, 0.5536, 0.1592, 0.5549, 0.1549, 0.5511, 0.1597, 0.5454, 0.1635, 0.5496, 0.1635, 0.5496, 0.1597, 0.5454, 0.1655, 0.5401, 0.1689, 0.5448, 0.1677, 0.5536, 0.1635, 0.5496, 0.1689, 0.5448, 0.1725, 0.5493, 0.1467, 0.5618, 0.1454, 0.5602, 0.1494, 0.5549, 0.1507, 0.5565, 0.1454, 0.5602, 0.1475, 0.5612, 0.1515, 0.5559, 0.1494, 0.5549, 0.1494, 0.5549, 0.1515, 0.5559, 0.1557, 0.5505, 0.1537, 0.5494, 0.1507, 0.5565, 0.1494, 0.5549, 0.1537, 0.5494, 0.1549, 0.5511, 0.1475, 0.5612, 0.1521, 0.5645, 0.1562, 0.5594, 0.1515, 0.5559, 0.1521, 0.5645, 0.1565, 0.5682, 0.1605, 0.563, 0.1562, 0.5594, 0.1562, 0.5594, 0.1605, 0.563, 0.1644, 0.558, 0.1602, 0.5541, 0.1515, 0.5559, 0.1562, 0.5594, 0.1602, 0.5541, 0.1557, 0.5505, 0.1565, 0.5682, 0.1577, 0.5698, 0.1618, 0.5647, 0.1605, 0.563, 0.1577, 0.5698, 0.1556, 0.5688, 0.1597, 0.5636, 0.1618, 0.5647, 0.1618, 0.5647, 0.1597, 0.5636, 0.1637, 0.5586, 0.1657, 0.5597, 0.1605, 0.563, 0.1618, 0.5647, 0.1657, 0.5597, 0.1644, 0.558, 0.1556, 0.5688, 0.151, 0.5654, 0.155, 0.5602, 0.1597, 0.5636, 0.151, 0.5654, 0.1467, 0.5618, 0.1507, 0.5565, 0.155, 0.5602, 0.155, 0.5602, 0.1507, 0.5565, 0.1549, 0.5511, 0.1592, 0.5549, 0.1597, 0.5636, 0.155, 0.5602, 0.1592, 0.5549, 0.1637, 0.5586, 0.1388, 0.5721, 0.1375, 0.5705, 0.1415, 0.5653, 0.1427, 0.5669, 0.1375, 0.5705, 0.1396, 0.5714, 0.1435, 0.5663, 0.1415, 0.5653, 0.1415, 0.5653, 0.1435, 0.5663, 0.1475, 0.5612, 0.1454, 0.5602, 0.1427, 0.5669, 0.1415, 0.5653, 0.1454, 0.5602, 0.1467, 0.5618, 0.1396, 0.5714, 0.1442, 0.5748, 0.1481, 0.5697, 0.1435, 0.5663, 0.1442, 0.5748, 0.1484, 0.5783, 0.1524, 0.5733, 0.1481, 0.5697, 0.1481, 0.5697, 0.1524, 0.5733, 0.1565, 0.5682, 0.1521, 0.5645, 0.1435, 0.5663, 0.1481, 0.5697, 0.1521, 0.5645, 0.1475, 0.5612, 0.1484, 0.5783, 0.1497, 0.5799, 0.1537, 0.5749, 0.1524, 0.5733, 0.1497, 0.5799, 0.1476, 0.5789, 0.1516, 0.5739, 0.1537, 0.5749, 0.1537, 0.5749, 0.1516, 0.5739, 0.1556, 0.5688, 0.1577, 0.5698, 0.1524, 0.5733, 0.1537, 0.5749, 0.1577, 0.5698, 0.1565, 0.5682, 0.1476, 0.5789, 0.1431, 0.5756, 0.147, 0.5705, 0.1516, 0.5739, 0.1431, 0.5756, 0.1388, 0.5721, 0.1427, 0.5669, 0.147, 0.5705, 0.147, 0.5705, 0.1427, 0.5669, 0.1467, 0.5618, 0.151, 0.5654, 0.1516, 0.5739, 0.147, 0.5705, 0.151, 0.5654, 0.1556, 0.5688, 0.1341, 0.5805, 0.1333, 0.5802, 0.1341, 0.5755, 0.1353, 0.577, 0.1333, 0.5802, 0.1347, 0.58, 0.1361, 0.5764, 0.1341, 0.5755, 0.1341, 0.5755, 0.1361, 0.5764, 0.1396, 0.5714, 0.1375, 0.5705, 0.1353, 0.577, 0.1341, 0.5755, 0.1375, 0.5705, 0.1388, 0.5721, 0.1347, 0.58, 0.1376, 0.5831, 0.1404, 0.5796, 0.1361, 0.5764, 0.1376, 0.5831, 0.1413, 0.5851, 0.1445, 0.5829, 0.1404, 0.5796, 0.1404, 0.5796, 0.1445, 0.5829, 0.1484, 0.5783, 0.1442, 0.5748, 0.1361, 0.5764, 0.1404, 0.5796, 0.1442, 0.5748, 0.1396, 0.5714, 0.1413, 0.5851, 0.1413, 0.5865, 0.1457, 0.5845, 0.1445, 0.5829, 0.1413, 0.5865, 0.1407, 0.5856, 0.1437, 0.5835, 0.1457, 0.5845, 0.1457, 0.5845, 0.1437, 0.5835, 0.1476, 0.5789, 0.1497, 0.5799, 0.1445, 0.5829, 0.1457, 0.5845, 0.1497, 0.5799, 0.1484, 0.5783, 0.1407, 0.5856, 0.1369, 0.5836, 0.1393, 0.5804, 0.1437, 0.5835, 0.1369, 0.5836, 0.1341, 0.5805, 0.1353, 0.577, 0.1393, 0.5804, 0.1393, 0.5804, 0.1353, 0.577, 0.1388, 0.5721, 0.1431, 0.5756, 0.1437, 0.5835, 0.1393, 0.5804, 0.1431, 0.5756, 0.1476, 0.5789, 0.2286, 0.313, 0.2103, 0.313, 0.2108, 0.325, 0.2235, 0.325, 0.2103, 0.313, 0.192, 0.313, 0.1999, 0.325, 0.2108, 0.325, 0.2108, 0.325, 0.1999, 0.325, 0.2017, 0.3361, 0.2112, 0.3361, 0.2235, 0.325, 0.2108, 0.325, 0.2112, 0.3361, 0.2223, 0.3361, 0.192, 0.313, 0.1959, 0.313, 0.1984, 0.3249, 0.1999, 0.325, 0.1959, 0.313, 0.1998, 0.313, 0.2049, 0.3249, 0.1984, 0.3249, 0.1984, 0.3249, 0.2049, 0.3249, 0.2061, 0.336, 0.2001, 0.3361, 0.1999, 0.325, 0.1984, 0.3249, 0.2001, 0.3361, 0.2017, 0.3361, 0.1998, 0.313, 0.2181, 0.313, 0.2176, 0.3249, 0.2049, 0.3249, 0.2181, 0.313, 0.2365, 0.313, 0.2285, 0.3249, 0.2176, 0.3249, 0.2176, 0.3249, 0.2285, 0.3249, 0.2267, 0.336, 0.2172, 0.336, 0.2049, 0.3249, 0.2176, 0.3249, 0.2172, 0.336, 0.2061, 0.336, 0.2365, 0.313, 0.2325, 0.313, 0.23, 0.3249, 0.2285, 0.3249, 0.2325, 0.313, 0.2286, 0.313, 0.2235, 0.325, 0.23, 0.3249, 0.23, 0.3249, 0.2235, 0.325, 0.2223, 0.3361, 0.2284, 0.3361, 0.2285, 0.3249, 0.23, 0.3249, 0.2284, 0.3361, 0.2267, 0.336, 0.2223, 0.3361, 0.2112, 0.3361, 0.2115, 0.3461, 0.2214, 0.346, 0.2112, 0.3361, 0.2017, 0.3361, 0.2031, 0.346, 0.2115, 0.3461, 0.2115, 0.3461, 0.2031, 0.346, 0.2044, 0.3557, 0.2119, 0.3559, 0.2214, 0.346, 0.2115, 0.3461, 0.2119, 0.3559, 0.2207, 0.3557, 0.2017, 0.3361, 0.2001, 0.3361, 0.2017, 0.3458, 0.2031, 0.346, 0.2001, 0.3361, 0.2061, 0.336, 0.207, 0.3456, 0.2017, 0.3458, 0.2017, 0.3458, 0.207, 0.3456, 0.2079, 0.355, 0.203, 0.3553, 0.2031, 0.346, 0.2017, 0.3458, 0.203, 0.3553, 0.2044, 0.3557, 0.2061, 0.336, 0.2172, 0.336, 0.2169, 0.3455, 0.207, 0.3456, 0.2172, 0.336, 0.2267, 0.336, 0.2253, 0.3456, 0.2169, 0.3455, 0.2169, 0.3455, 0.2253, 0.3456, 0.2242, 0.355, 0.2167, 0.3548, 0.207, 0.3456, 0.2169, 0.3455, 0.2167, 0.3548, 0.2079, 0.355, 0.2267, 0.336, 0.2284, 0.3361, 0.2268, 0.3458, 0.2253, 0.3456, 0.2284, 0.3361, 0.2223, 0.3361, 0.2214, 0.346, 0.2268, 0.3458, 0.2268, 0.3458, 0.2214, 0.346, 0.2207, 0.3557, 0.2255, 0.3553, 0.2253, 0.3456, 0.2268, 0.3458, 0.2255, 0.3553, 0.2242, 0.355, 0.2286, 0.313, 0.2103, 0.313, 0.2113, 0.313, 0.2224, 0.313, 0.2103, 0.313, 0.192, 0.313, 0.2015, 0.313, 0.2113, 0.313, 0.2113, 0.313, 0.2015, 0.313, 0.2014, 0.313, 0.212, 0.313, 0.2224, 0.313, 0.2113, 0.313, 0.212, 0.313, 0.2225, 0.313, 0.192, 0.313, 0.1959, 0.313, 0.2006, 0.313, 0.2015, 0.313, 0.1959, 0.313, 0.1998, 0.313, 0.206, 0.313, 0.2006, 0.313, 0.2006, 0.313, 0.206, 0.313, 0.2059, 0.313, 0.2036, 0.313, 0.2015, 0.313, 0.2006, 0.313, 0.2036, 0.313, 0.2014, 0.313, 0.1998, 0.313, 0.2181, 0.313, 0.2171, 0.313, 0.206, 0.313, 0.2181, 0.313, 0.2365, 0.313, 0.2269, 0.313, 0.2171, 0.313, 0.2171, 0.313, 0.2269, 0.313, 0.2271, 0.313, 0.2165, 0.313, 0.206, 0.313, 0.2171, 0.313, 0.2165, 0.313, 0.2059, 0.313, 0.2365, 0.313, 0.2325, 0.313, 0.2279, 0.313, 0.2269, 0.313, 0.2325, 0.313, 0.2286, 0.313, 0.2224, 0.313, 0.2279, 0.313, 0.2279, 0.313, 0.2224, 0.313, 0.2225, 0.313, 0.2248, 0.313, 0.2269, 0.313, 0.2279, 0.313, 0.2248, 0.313, 0.2271, 0.313, 0.2207, 0.3557, 0.2119, 0.3559, 0.2122, 0.3665, 0.2205, 0.3663, 0.2119, 0.3559, 0.2044, 0.3557, 0.2051, 0.3663, 0.2122, 0.3665, 0.2122, 0.3665, 0.2051, 0.3663, 0.2056, 0.3771, 0.2125, 0.3774, 0.2205, 0.3663, 0.2122, 0.3665, 0.2125, 0.3774, 0.2206, 0.3771, 0.2044, 0.3557, 0.203, 0.3553, 0.2039, 0.3657, 0.2051, 0.3663, 0.203, 0.3553, 0.2079, 0.355, 0.2084, 0.3652, 0.2039, 0.3657, 0.2039, 0.3657, 0.2084, 0.3652, 0.2087, 0.3758, 0.2043, 0.3764, 0.2051, 0.3663, 0.2039, 0.3657, 0.2043, 0.3764, 0.2056, 0.3771, 0.2079, 0.355, 0.2167, 0.3548, 0.2167, 0.3649, 0.2084, 0.3652, 0.2167, 0.3548, 0.2242, 0.355, 0.2238, 0.3652, 0.2167, 0.3649, 0.2167, 0.3649, 0.2238, 0.3652, 0.2238, 0.3758, 0.2168, 0.3755, 0.2084, 0.3652, 0.2167, 0.3649, 0.2168, 0.3755, 0.2087, 0.3758, 0.2242, 0.355, 0.2255, 0.3553, 0.225, 0.3657, 0.2238, 0.3652, 0.2255, 0.3553, 0.2207, 0.3557, 0.2205, 0.3663, 0.225, 0.3657, 0.225, 0.3657, 0.2205, 0.3663, 0.2206, 0.3771, 0.225, 0.3764, 0.2238, 0.3652, 0.225, 0.3657, 0.225, 0.3764, 0.2238, 0.3758, 0.2206, 0.3771, 0.2125, 0.3774, 0.2127, 0.3879, 0.2207, 0.3876, 0.2125, 0.3774, 0.2056, 0.3771, 0.2059, 0.3876, 0.2127, 0.3879, 0.2127, 0.3879, 0.2059, 0.3876, 0.2063, 0.3977, 0.213, 0.3979, 0.2207, 0.3876, 0.2127, 0.3879, 0.213, 0.3979, 0.2208, 0.3977, 0.2056, 0.3771, 0.2043, 0.3764, 0.2047, 0.3869, 0.2059, 0.3876, 0.2043, 0.3764, 0.2087, 0.3758, 0.2091, 0.3861, 0.2047, 0.3869, 0.2047, 0.3869, 0.2091, 0.3861, 0.2094, 0.3962, 0.2051, 0.3969, 0.2059, 0.3876, 0.2047, 0.3869, 0.2051, 0.3969, 0.2063, 0.3977, 0.2087, 0.3758, 0.2168, 0.3755, 0.217, 0.3859, 0.2091, 0.3861, 0.2168, 0.3755, 0.2238, 0.3758, 0.2238, 0.3861, 0.217, 0.3859, 0.217, 0.3859, 0.2238, 0.3861, 0.2239, 0.3962, 0.2172, 0.396, 0.2091, 0.3861, 0.217, 0.3859, 0.2172, 0.396, 0.2094, 0.3962, 0.2238, 0.3758, 0.225, 0.3764, 0.225, 0.3869, 0.2238, 0.3861, 0.225, 0.3764, 0.2206, 0.3771, 0.2207, 0.3876, 0.225, 0.3869, 0.225, 0.3869, 0.2207, 0.3876, 0.2208, 0.3977, 0.225, 0.3969, 0.2238, 0.3861, 0.225, 0.3869, 0.225, 0.3969, 0.2239, 0.3962, 0.2208, 0.3977, 0.213, 0.3979, 0.2132, 0.4078, 0.2209, 0.4075, 0.213, 0.3979, 0.2063, 0.3977, 0.2066, 0.4075, 0.2132, 0.4078, 0.2132, 0.4078, 0.2066, 0.4075, 0.207, 0.4172, 0.2134, 0.4174, 0.2209, 0.4075, 0.2132, 0.4078, 0.2134, 0.4174, 0.221, 0.4172, 0.2063, 0.3977, 0.2051, 0.3969, 0.2055, 0.4068, 0.2066, 0.4075, 0.2051, 0.3969, 0.2094, 0.3962, 0.2097, 0.4061, 0.2055, 0.4068, 0.2055, 0.4068, 0.2097, 0.4061, 0.2099, 0.416, 0.2058, 0.4166, 0.2066, 0.4075, 0.2055, 0.4068, 0.2058, 0.4166, 0.207, 0.4172, 0.2094, 0.3962, 0.2172, 0.396, 0.2173, 0.4059, 0.2097, 0.4061, 0.2172, 0.396, 0.2239, 0.3962, 0.2239, 0.4061, 0.2173, 0.4059, 0.2173, 0.4059, 0.2239, 0.4061, 0.224, 0.416, 0.2175, 0.4158, 0.2097, 0.4061, 0.2173, 0.4059, 0.2175, 0.4158, 0.2099, 0.416, 0.2239, 0.3962, 0.225, 0.3969, 0.2251, 0.4068, 0.2239, 0.4061, 0.225, 0.3969, 0.2208, 0.3977, 0.2209, 0.4075, 0.2251, 0.4068, 0.2251, 0.4068, 0.2209, 0.4075, 0.221, 0.4172, 0.2251, 0.4166, 0.2239, 0.4061, 0.2251, 0.4068, 0.2251, 0.4166, 0.224, 0.416, 0.221, 0.4172, 0.2134, 0.4174, 0.2136, 0.4267, 0.2211, 0.4266, 0.2134, 0.4174, 0.207, 0.4172, 0.2073, 0.4266, 0.2136, 0.4267, 0.2136, 0.4267, 0.2073, 0.4266, 0.2075, 0.436, 0.2137, 0.436, 0.2211, 0.4266, 0.2136, 0.4267, 0.2137, 0.436, 0.221, 0.436, 0.207, 0.4172, 0.2058, 0.4166, 0.2062, 0.4262, 0.2073, 0.4266, 0.2058, 0.4166, 0.2099, 0.416, 0.2102, 0.4259, 0.2062, 0.4262, 0.2062, 0.4262, 0.2102, 0.4259, 0.2104, 0.436, 0.2064, 0.436, 0.2073, 0.4266, 0.2062, 0.4262, 0.2064, 0.436, 0.2075, 0.436, 0.2099, 0.416, 0.2175, 0.4158, 0.2177, 0.4258, 0.2102, 0.4259, 0.2175, 0.4158, 0.224, 0.416, 0.224, 0.4259, 0.2177, 0.4258, 0.2177, 0.4258, 0.224, 0.4259, 0.2239, 0.436, 0.2177, 0.4359, 0.2102, 0.4259, 0.2177, 0.4258, 0.2177, 0.4359, 0.2104, 0.436, 0.224, 0.416, 0.2251, 0.4166, 0.2251, 0.4262, 0.224, 0.4259, 0.2251, 0.4166, 0.221, 0.4172, 0.2211, 0.4266, 0.2251, 0.4262, 0.2251, 0.4262, 0.2211, 0.4266, 0.221, 0.436, 0.225, 0.436, 0.224, 0.4259, 0.2251, 0.4262, 0.225, 0.436, 0.2239, 0.436, 0.7456, 0.8784, 0.7662, 0.9019, 0.7601, 0.8944, 0.7664, 0.92, 0.7662, 0.9019, 0.7392, 0.9148, 0.7566, 0.8762, 0.7712, 0.8922, 0.7556, 0.8874, 0.7566, 0.8762, 0.7556, 0.8874, 0.7197, 0.9011, 0.7456, 0.8784, 0.7087, 0.9033, 0.7231, 0.895, 0.7951, 0.7369, 0.7679, 0.7317, 0.7914, 0.7637, 0.7708, 0.813, 0.7654, 0.8036, 0.7729, 0.8334, 0.8546, 0.7687, 0.8885, 0.756, 0.8678, 0.7933, 0.8011, 0.7638, 0.8246, 0.7581, 0.8023, 0.7863, 0.7419, 0.7412, 0.7224, 0.7235, 0.7208, 0.7619, 0.7951, 0.7369, 0.7914, 0.7637, 0.811, 0.7596, 0.8657, 0.8902, 0.8678, 0.9106, 0.8523, 0.9111, 0.8546, 0.7687, 0.8678, 0.7933, 0.8419, 0.7821, 0.8011, 0.7638, 0.8023, 0.7863, 0.7998, 0.7912, 0.7419, 0.7412, 0.7208, 0.7619, 0.748, 0.7603, 0.4529, 0.8716, 0.4338, 0.8768, 0.4281, 0.8946, 0.1744, 0.8657, 0.1818, 0.8668, 0.1614, 0.8867, 0.1186, 0.8647, 0.1429, 0.8668, 0.1208, 0.8885, 0.3518, 0.8765, 0.3525, 0.8819, 0.374, 0.8928, 0.4087, 0.8627, 0.3785, 0.8749, 0.4116, 0.889, 0.4116, 0.889, 0.374, 0.8928, 0.4044, 0.9, 0.4116, 0.889, 0.3785, 0.8749, 0.374, 0.8928, 0.3785, 0.8749, 0.3518, 0.8765, 0.374, 0.8928, 0.374, 0.8928, 0.3812, 0.8951, 0.4044, 0.9, 0.1136, 0.8862, 0.09213, 0.8752, 0.1208, 0.8885, 0.09213, 0.8752, 0.1186, 0.8647, 0.1208, 0.8885, 0.1208, 0.8885, 0.1614, 0.8867, 0.144, 0.8934, 0.1208, 0.8885, 0.1429, 0.8668, 0.1614, 0.8867, 0.1429, 0.8668, 0.1744, 0.8657, 0.1614, 0.8867, 0.1614, 0.8867, 0.1677, 0.888, 0.144, 0.8934, 0.1614, 0.8867, 0.1818, 0.8668, 0.1677, 0.888, 0.1818, 0.8668, 0.1925, 0.865, 0.1677, 0.888, 0.4281, 0.8946, 0.4116, 0.889, 0.4044, 0.9, 0.4281, 0.8946, 0.4338, 0.8768, 0.4116, 0.889, 0.4338, 0.8768, 0.4087, 0.8627, 0.4116, 0.889, 0.3817, 0.842, 0.3785, 0.8749, 0.4087, 0.8627, 0.3817, 0.842, 0.3545, 0.8436, 0.3785, 0.8749, 0.3545, 0.8436, 0.3518, 0.8765, 0.3785, 0.8749, 0.4445, 0.9214, 0.4893, 0.9216, 0.4048, 0.925, 0.4445, 0.9214, 0.447, 0.9165, 0.4893, 0.9216, 0.0918, 0.8327, 0.1186, 0.8647, 0.09213, 0.8752, 0.1314, 0.8284, 0.1429, 0.8668, 0.1186, 0.8647, 0.1314, 0.8284, 0.1573, 0.8397, 0.1429, 0.8668, 0.1573, 0.8397, 0.1744, 0.8657, 0.1429, 0.8668, 0.1837, 0.8361, 0.1818, 0.8668, 0.1744, 0.8657, 0.1837, 0.8361, 0.1992, 0.8356, 0.1818, 0.8668, 0.1992, 0.8356, 0.1925, 0.865, 0.1818, 0.8668, 0.4448, 0.8412, 0.4338, 0.8768, 0.4529, 0.8716, 0.4448, 0.8412, 0.4251, 0.8453, 0.4338, 0.8768, 0.4251, 0.8453, 0.4087, 0.8627, 0.4338, 0.8768, 0.3545, 0.8436, 0.3496, 0.8442, 0.3518, 0.8765, 0.7208, 0.7619, 0.7224, 0.7235, 0.7159, 0.7625, 0.7224, 0.7235, 0.7172, 0.7351, 0.7159, 0.7625, 0.0918, 0.8327, 0.1314, 0.8284, 0.1186, 0.8647, 0.8023, 0.7863, 0.8246, 0.7581, 0.8419, 0.7821, 0.8246, 0.7581, 0.8546, 0.7687, 0.8419, 0.7821, 0.1573, 0.8397, 0.1837, 0.8361, 0.1744, 0.8657, 0.8258, 0.9147, 0.8466, 0.8773, 0.8523, 0.9111, 0.8466, 0.8773, 0.8657, 0.8902, 0.8523, 0.9111, 0.4596, 0.8422, 0.4448, 0.8412, 0.4529, 0.8716, 0.4596, 0.8422, 0.4521, 0.8125, 0.4448, 0.8412, 0.8183, 0.7308, 0.7951, 0.7369, 0.811, 0.7596, 0.4251, 0.8453, 0.3817, 0.842, 0.4087, 0.8627, 0.7914, 0.7637, 0.7679, 0.7317, 0.748, 0.7603, 0.7679, 0.7317, 0.7419, 0.7412, 0.748, 0.7603, 0.7231, 0.895, 0.6937, 0.9066, 0.7132, 0.9243, 0.7341, 0.8928, 0.7197, 0.9011, 0.7047, 0.9044, 0.7197, 0.9011, 0.6996, 0.916, 0.7047, 0.9044, 0.8212, 0.7488, 0.8246, 0.7581, 0.8011, 0.7638, 0.7197, 0.9011, 0.7556, 0.8874, 0.7231, 0.9104, 0.8571, 0.7351, 0.8546, 0.7687, 0.8246, 0.7581, 0.8571, 0.7351, 0.8885, 0.756, 0.8546, 0.7687, 0.7556, 0.8874, 0.7712, 0.8922, 0.787, 0.9082, 0.8308, 0.8613, 0.8657, 0.8902, 0.8466, 0.8773, 0.7392, 0.9148, 0.7231, 0.895, 0.7132, 0.9243, 0.7392, 0.9148, 0.7662, 0.9019, 0.7231, 0.895, 0.7662, 0.9019, 0.7456, 0.8784, 0.7231, 0.895, 0.8308, 0.8613, 0.8603, 0.8809, 0.8657, 0.8902, 0.7601, 0.8944, 0.7662, 0.9019, 0.7896, 0.914, 0.7662, 0.9019, 0.7664, 0.92, 0.7896, 0.914, 0.8117, 0.895, 0.8335, 0.9199, 0.8271, 0.912, 0.9374, 0.7625, 0.9372, 0.7433, 0.9086, 0.757, 0.8227, 0.8928, 0.8381, 0.9098, 0.8217, 0.9046, 0.8227, 0.8928, 0.8217, 0.9046, 0.7837, 0.9191, 0.8117, 0.895, 0.7726, 0.9213, 0.7878, 0.9126, 0.9374, 0.7625, 0.9086, 0.757, 0.9335, 0.7909, 0.5266, 0.8411, 0.5208, 0.8311, 0.5287, 0.8626, 0.5167, 0.7372, 0.5526, 0.7237, 0.5306, 0.7633, 0.4137, 0.8357, 0.4386, 0.8297, 0.415, 0.8595, 0.8811, 0.7671, 0.8604, 0.7483, 0.8588, 0.7891, 0.4961, 0.8376, 0.4922, 0.866, 0.513, 0.8616, 0.2662, 0.8345, 0.2684, 0.856, 0.2519, 0.8565, 0.5167, 0.7372, 0.5306, 0.7633, 0.5033, 0.7513, 0.4137, 0.8357, 0.415, 0.8595, 0.4123, 0.8647, 0.4398, 0.8421, 0.4175, 0.8641, 0.4463, 0.8624, 0.5216, 0.8938, 0.5014, 0.8992, 0.4953, 0.9181, 0.2421, 0.8879, 0.2499, 0.8891, 0.2283, 0.9101, 0.183, 0.8869, 0.2087, 0.8891, 0.1853, 0.9121, 0.4146, 0.8989, 0.4153, 0.9046, 0.4381, 0.9162, 0.4749, 0.8844, 0.4428, 0.8973, 0.4779, 0.9122, 0.4779, 0.9122, 0.4381, 0.9162, 0.4703, 0.9239, 0.4779, 0.9122, 0.4428, 0.8973, 0.4381, 0.9162, 0.4428, 0.8973, 0.4146, 0.8989, 0.4381, 0.9162, 0.4381, 0.9162, 0.4457, 0.9187, 0.4703, 0.9239, 0.1777, 0.9096, 0.1549, 0.898, 0.1853, 0.9121, 0.1549, 0.898, 0.183, 0.8869, 0.1853, 0.9121, 0.1853, 0.9121, 0.2283, 0.9101, 0.2099, 0.9172, 0.1853, 0.9121, 0.2087, 0.8891, 0.2283, 0.9101, 0.2087, 0.8891, 0.2421, 0.8879, 0.2283, 0.9101, 0.2283, 0.9101, 0.235, 0.9115, 0.2099, 0.9172, 0.2283, 0.9101, 0.2499, 0.8891, 0.235, 0.9115, 0.2499, 0.8891, 0.2612, 0.8872, 0.235, 0.9115, 0.4953, 0.9181, 0.4779, 0.9122, 0.4703, 0.9239, 0.4953, 0.9181, 0.5014, 0.8992, 0.4779, 0.9122, 0.5014, 0.8992, 0.4749, 0.8844, 0.4779, 0.9122, 0.4463, 0.8624, 0.4428, 0.8973, 0.4749, 0.8844, 0.4463, 0.8624, 0.4175, 0.8641, 0.4428, 0.8973, 0.4175, 0.8641, 0.4146, 0.8989, 0.4428, 0.8973, 0.1519, 0.8581, 0.1549, 0.898, 0.1542, 0.8923, 0.1519, 0.8581, 0.1546, 0.8529, 0.1549, 0.898, 0.1546, 0.8529, 0.183, 0.8869, 0.1549, 0.898, 0.5033, 0.7513, 0.5529, 0.8207, 0.4897, 0.7898, 0.5033, 0.7513, 0.5306, 0.7633, 0.5529, 0.8207, 0.2239, 0.8604, 0.2421, 0.8879, 0.2087, 0.8891, 0.2519, 0.8565, 0.2499, 0.8891, 0.2421, 0.8879, 0.2519, 0.8565, 0.2684, 0.856, 0.2499, 0.8891, 0.2684, 0.856, 0.2612, 0.8872, 0.2499, 0.8891, 0.513, 0.8616, 0.5014, 0.8992, 0.5216, 0.8938, 0.513, 0.8616, 0.4922, 0.866, 0.5014, 0.8992, 0.4922, 0.866, 0.4749, 0.8844, 0.5014, 0.8992, 0.4175, 0.8641, 0.4123, 0.8647, 0.4146, 0.8989, 0.8588, 0.7891, 0.8604, 0.7483, 0.8536, 0.7897, 0.8604, 0.7483, 0.855, 0.7607, 0.8536, 0.7897, 0.4613, 0.7558, 0.5033, 0.7513, 0.4897, 0.7898, 0.4613, 0.7558, 0.4849, 0.726, 0.5033, 0.7513, 0.4849, 0.726, 0.5167, 0.7372, 0.5033, 0.7513, 0.2239, 0.8604, 0.2519, 0.8565, 0.2421, 0.8879, 0.2239, 0.8604, 0.2459, 0.8208, 0.2519, 0.8565, 0.2459, 0.8208, 0.2662, 0.8345, 0.2519, 0.8565, 0.5287, 0.8626, 0.513, 0.8616, 0.5216, 0.8938, 0.5287, 0.8626, 0.5208, 0.8311, 0.513, 0.8616, 0.5208, 0.8311, 0.4961, 0.8376, 0.513, 0.8616, 0.4922, 0.866, 0.4463, 0.8624, 0.4749, 0.8844, 0.9335, 0.7909, 0.9086, 0.757, 0.8876, 0.7874, 0.9086, 0.757, 0.8811, 0.7671, 0.8876, 0.7874, 0.8915, 0.7361, 0.8604, 0.7483, 0.8811, 0.7671, 0.4502, 0.8111, 0.435, 0.8198, 0.4191, 0.8233, 0.435, 0.8198, 0.4137, 0.8357, 0.4191, 0.8233, 0.435, 0.8198, 0.4386, 0.8297, 0.4137, 0.8357, 0.435, 0.8198, 0.473, 0.8053, 0.4386, 0.8297, 0.7864, 0.7965, 0.7837, 0.8321, 0.7519, 0.8208, 0.7864, 0.7965, 0.8196, 0.8186, 0.7837, 0.8321, 0.8217, 0.9046, 0.8381, 0.9098, 0.8549, 0.9267, 0.4895, 0.8105, 0.5266, 0.8411, 0.5063, 0.8274, 0.9086, 0.757, 0.8915, 0.7361, 0.8811, 0.7671, 0.9086, 0.757, 0.9372, 0.7433, 0.8915, 0.7361, 0.8335, 0.9199, 0.8117, 0.895, 0.7878, 0.9126, 0.4895, 0.8105, 0.5208, 0.8311, 0.5266, 0.8411, 0.4895, 0.8105, 0.4959, 0.8184, 0.5208, 0.8311, 0.4959, 0.8184, 0.4961, 0.8376, 0.5208, 0.8311, 0.8689, 0.8456, 0.8891, 0.8534, 0.8988, 0.8531, 0.9102, 0.8783, 0.8891, 0.8534, 0.8754, 0.8651, 0.88, 0.8434, 0.9098, 0.8509, 0.8829, 0.8525, 0.88, 0.8434, 0.8829, 0.8525, 0.8571, 0.8522, 0.88, 0.8434, 0.8571, 0.8522, 0.8697, 0.8465, 0.599, 0.8805, 0.5643, 0.8674, 0.5755, 0.9083, 0.9248, 0.8746, 0.9128, 0.8698, 0.9364, 0.9044, 0.6336, 0.8317, 0.6673, 0.8302, 0.6584, 0.8592, 0.8269, 0.8704, 0.8479, 0.8714, 0.8346, 0.9035, 0.8424, 0.883, 0.8203, 0.8642, 0.8232, 0.9029, 0.599, 0.8805, 0.5755, 0.9083, 0.6066, 0.9063, 0.6953, 0.8305, 0.7069, 0.8603, 0.6905, 0.8641, 0.6336, 0.8317, 0.6584, 0.8592, 0.6248, 0.8573, 0.8269, 0.8704, 0.8346, 0.9035, 0.8282, 0.8995, 0.5312, 0.8852, 0.5121, 0.9051, 0.5416, 0.9012, 0.5804, 0.8202, 0.5599, 0.8243, 0.5624, 0.8483, 0.562, 0.8273, 0.5736, 0.8354, 0.5502, 0.8506, 0.5037, 0.8332, 0.534, 0.8287, 0.5077, 0.8563, 0.4812, 0.8263, 0.4818, 0.8337, 0.5034, 0.8506, 0.5426, 0.8258, 0.5044, 0.8305, 0.5364, 0.8477, 0.5364, 0.8477, 0.5034, 0.8506, 0.5326, 0.858, 0.5364, 0.8477, 0.5044, 0.8305, 0.5034, 0.8506, 0.5044, 0.8305, 0.4812, 0.8263, 0.5034, 0.8506, 0.5034, 0.8506, 0.5077, 0.8563, 0.5326, 0.858, 0.5034, 0.8506, 0.4818, 0.8337, 0.5077, 0.8563, 0.4818, 0.8337, 0.5037, 0.8332, 0.5077, 0.8563, 0.2473, 0.8497, 0.2899, 0.844, 0.2722, 0.8514, 0.2473, 0.8497, 0.2737, 0.8221, 0.2899, 0.844, 0.534, 0.8287, 0.562, 0.8273, 0.5502, 0.8506, 0.2899, 0.844, 0.302, 0.8416, 0.2722, 0.8514, 0.5502, 0.8506, 0.5736, 0.8354, 0.5624, 0.8483, 0.5736, 0.8354, 0.5804, 0.8202, 0.5624, 0.8483, 0.5624, 0.8483, 0.5364, 0.8477, 0.5326, 0.858, 0.5624, 0.8483, 0.5599, 0.8243, 0.5364, 0.8477, 0.5599, 0.8243, 0.5426, 0.8258, 0.5364, 0.8477, 0.5416, 0.9012, 0.5309, 0.9342, 0.5691, 0.9295, 0.5416, 0.9012, 0.5121, 0.9051, 0.5309, 0.9342, 0.4856, 0.8014, 0.4812, 0.8263, 0.5044, 0.8305, 0.4795, 0.8002, 0.4818, 0.8337, 0.4812, 0.8263, 0.8282, 0.8995, 0.8346, 0.9035, 0.8304, 0.933, 0.8346, 0.9035, 0.8523, 0.9325, 0.8304, 0.933, 0.6248, 0.8573, 0.6421, 0.8861, 0.6118, 0.8906, 0.6248, 0.8573, 0.6584, 0.8592, 0.6421, 0.8861, 0.6584, 0.8592, 0.6701, 0.8847, 0.6421, 0.8861, 0.6905, 0.8641, 0.6817, 0.8928, 0.6701, 0.8847, 0.6905, 0.8641, 0.7069, 0.8603, 0.6817, 0.8928, 0.5988, 0.8029, 0.5804, 0.8202, 0.5736, 0.8354, 0.5801, 0.8026, 0.5599, 0.8243, 0.5804, 0.8202, 0.5801, 0.8026, 0.549, 0.8046, 0.5599, 0.8243, 0.549, 0.8046, 0.5426, 0.8258, 0.5599, 0.8243, 0.8232, 0.9029, 0.8171, 0.9017, 0.8188, 0.9278, 0.8232, 0.9029, 0.8203, 0.8642, 0.8171, 0.9017, 0.8203, 0.8642, 0.8159, 0.8726, 0.8171, 0.9017, 0.594, 0.8616, 0.6248, 0.8573, 0.6118, 0.8906, 0.594, 0.8616, 0.6074, 0.8295, 0.6248, 0.8573, 0.6074, 0.8295, 0.6336, 0.8317, 0.6248, 0.8573, 0.6584, 0.8592, 0.6905, 0.8641, 0.6701, 0.8847, 0.6584, 0.8592, 0.6673, 0.8302, 0.6905, 0.8641, 0.6673, 0.8302, 0.6953, 0.8305, 0.6905, 0.8641, 0.5988, 0.8029, 0.5801, 0.8026, 0.5804, 0.8202, 0.9364, 0.9044, 0.9128, 0.8698, 0.9177, 0.9041, 0.9128, 0.8698, 0.9102, 0.8783, 0.9177, 0.9041, 0.5755, 0.9083, 0.5416, 0.9012, 0.5691, 0.9295, 0.5755, 0.9083, 0.5643, 0.8674, 0.5416, 0.9012, 0.5643, 0.8674, 0.5312, 0.8852, 0.5416, 0.9012, 0.8587, 0.8487, 0.8203, 0.8642, 0.8424, 0.883, 0.8697, 0.8465, 0.8571, 0.8522, 0.8314, 0.862, 0.8571, 0.8522, 0.8269, 0.8704, 0.8314, 0.862, 0.8571, 0.8522, 0.8479, 0.8714, 0.8269, 0.8704, 0.8571, 0.8522, 0.8829, 0.8525, 0.8479, 0.8714, 0.8829, 0.8525, 0.8741, 0.8736, 0.8479, 0.8714, 0.8829, 0.8525, 0.9078, 0.8722, 0.8741, 0.8736, 0.8829, 0.8525, 0.9098, 0.8509, 0.9078, 0.8722, 0.9098, 0.8509, 0.9358, 0.8724, 0.9078, 0.8722, 0.8754, 0.8651, 0.8587, 0.8487, 0.8424, 0.883, 0.8754, 0.8651, 0.8891, 0.8534, 0.8587, 0.8487, 0.8891, 0.8534, 0.8689, 0.8456, 0.8587, 0.8487, 0.8988, 0.8531, 0.9128, 0.8698, 0.9248, 0.8746, 0.8988, 0.8531, 0.8891, 0.8534, 0.9128, 0.8698, 0.8891, 0.8534, 0.9102, 0.8783, 0.9128, 0.8698])
me_plane_002.materials.append(mat_material_003)
me_plane_002.materials.append(mat_material_002)
me_plane_002.update()

# ---- objects
ob_plane = bpy.data.objects.new('Plane', me_plane_002)

# ---- transforms, parenting, visibility, modifiers, constraints
ob_plane.location = (0.0, 0.0, 0.0)

# ---- collection membership
col_collection.objects.link(ob_plane)

# ---- scene / render settings (as saved in the file)
scene.frame_start = 1; scene.frame_end = 250; scene.frame_set(0)
scene.render.engine = 'CYCLES'
scene.cycles.sampling_pattern = 'TABULATED_SOBOL'
scene.cycles.use_light_tree = False
scene.view_settings.view_transform = 'Filmic'
bpy.context.view_layer.update()

# ---- added for rendering (the .blend has no active camera and no usable light): camera, sun
cam_auto = bpy.data.cameras.new('AutoCamera')
cam_auto.lens = 50.0
cam_auto.sensor_width = 36.0
cam_auto.clip_end = 1000.0
ob_auto_camera = bpy.data.objects.new('AutoCamera', cam_auto)
scene.collection.objects.link(ob_auto_camera)
ob_auto_camera.location = (7.70369, -12.0564, 11.2872)
ob_auto_camera.rotation_euler = (1.09748, -7.21219e-08, 0.694738)
scene.camera = ob_auto_camera
light_auto_sun = bpy.data.lights.new('AutoSun', 'SUN')
light_auto_sun.energy = 3.0
light_auto_sun.angle = 0.0523599
ob_auto_sun = bpy.data.objects.new('AutoSun', light_auto_sun)
scene.collection.objects.link(ob_auto_sun)
ob_auto_sun.rotation_euler = (0.872665, 0.174533, 0.523599)
bpy.context.view_layer.update()
